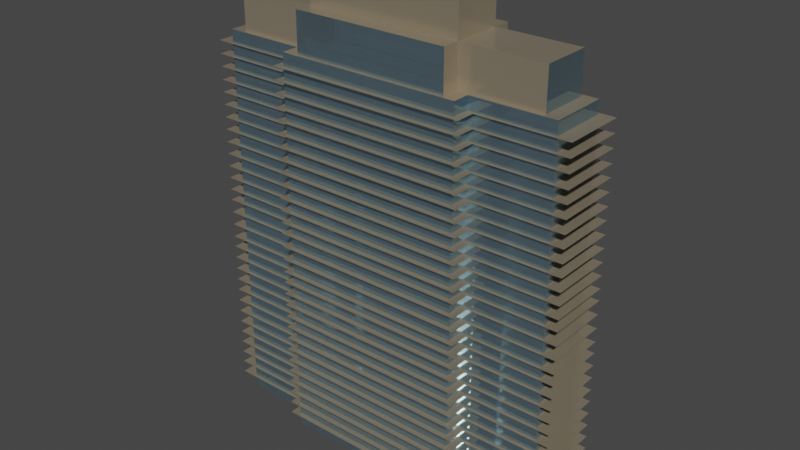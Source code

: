 # Source: skyscraper_07.blend  (saved by Blender 2.82.7; exported with 4.5.12 LTS)
import bpy
from mathutils import Matrix  # noqa: F401  (used for matrix-valued properties, if any)

bpy.ops.wm.read_factory_settings(use_empty=True)
scene = bpy.context.scene
scene.name = 'Scene'

# ---- collections
col_skyscraper07 = bpy.data.collections.new('skyscraper07'); scene.collection.children.link(col_skyscraper07)

# ---- materials (node trees are filled in below, after node groups)
mat_building_metal = bpy.data.materials.new('building metal')
mat_building_metal.alpha_threshold = 0.0
mat_building_metal.use_transparent_shadow = False
mat_building_metal.line_color = (0.0, 0.0, 0.0, 1.0)
mat_glass = bpy.data.materials.new('glass')
mat_glass.use_transparent_shadow = False

# ---- material node trees
mat_building_metal.use_nodes = True; mat_building_metal.node_tree.nodes.clear()
_N = mat_building_metal.node_tree.nodes; _L = mat_building_metal.node_tree.links
n0 = _N.new('ShaderNodeOutputMaterial'); n0.name = 'Material Output'; n0.location = (300, 300)
n1 = _N.new('ShaderNodeBsdfPrincipled'); n1.name = 'Principled BSDF'; n1.location = (10, 300)
n1.distribution = 'GGX'
n1.subsurface_method = 'BURLEY'
n1.inputs[0].default_value = (0.4339, 0.3663, 0.2624, 1.0)
n1.inputs[1].default_value = 0.578
n1.inputs[2].default_value = 0.1706
n1.inputs[3].default_value = 1.45
n1.inputs[27].default_value = (0.0, 0.0, 0.0, 1.0)
n1.inputs[28].default_value = 1.0
_L.new(n1.outputs[0], n0.inputs[0])
n0.is_active_output = True
mat_glass.use_nodes = True; mat_glass.node_tree.nodes.clear()
_N = mat_glass.node_tree.nodes; _L = mat_glass.node_tree.links
n0 = _N.new('ShaderNodeOutputMaterial'); n0.name = 'Material Output'; n0.location = (300, 300)
n1 = _N.new('ShaderNodeBsdfPrincipled'); n1.name = 'Principled BSDF'; n1.location = (10, 300)
n1.distribution = 'GGX'
n1.subsurface_method = 'BURLEY'
n1.inputs[0].default_value = (0.4883, 0.6874, 0.8055, 1.0)
n1.inputs[1].default_value = 0.5046
n1.inputs[2].default_value = 0.0
n1.inputs[3].default_value = 1.45
n1.inputs[18].default_value = 0.844
n1.inputs[27].default_value = (0.0, 0.0, 0.0, 1.0)
n1.inputs[28].default_value = 1.0
_L.new(n1.outputs[0], n0.inputs[0])
n0.is_active_output = True

# ---- world
world_world = bpy.data.worlds.new('World'); scene.world = world_world
world_world.use_nodes = True; world_world.node_tree.nodes.clear()
_N = world_world.node_tree.nodes; _L = world_world.node_tree.links
n0 = _N.new('ShaderNodeOutputWorld'); n0.name = 'World Output'; n0.location = (300, 300)
n1 = _N.new('ShaderNodeBackground'); n1.name = 'Background'; n1.location = (10, 300)
n1.inputs[0].default_value = (0.05088, 0.05088, 0.05088, 1.0)
_L.new(n1.outputs[0], n0.inputs[0])
n0.is_active_output = True
world_world.color = (0.05088, 0.05088, 0.05088)
world_world.use_sun_shadow = False
world_world.sun_shadow_jitter_overblur = 0.0

# ---- meshes
me_cube = bpy.data.meshes.new('Cube')
me_cube.from_pydata([(11.03, 3.445, 55.1), (12.96, 4.048, 0.0), (11.03, -3.445, 55.1), (12.96, -4.048, 0.0), (-11.03, 3.445, 55.1), (-12.96, 4.048, 0.0), (-11.03, -3.445, 55.1), (-12.96, -4.048, 0.0), (12.96, -6.504, 0.0), (11.03, -5.901, 55.1), (-11.03, -5.901, 55.1), (-12.96, -6.504, 0.0), (-24.56, -4.048, 0.0), (-22.63, -3.445, 55.1), (-22.63, 3.445, 55.1), (-24.56, 4.048, 0.0), (24.56, 4.048, 0.0), (22.63, 3.445, 55.1), (22.63, -3.445, 55.1), (24.56, -4.048, 0.0), (-12.96, 6.504, 0.0), (-11.03, 5.901, 55.1), (11.03, 5.901, 55.1), (12.96, 6.504, 0.0), (-12.96, -6.504, 55.1), (12.96, -6.504, 55.1), (12.96, -4.048, 55.1), (-12.96, -4.048, 55.1), (-24.56, 4.048, 55.1), (-24.56, -4.048, 55.1), (-12.96, 4.048, 55.1), (24.56, -4.048, 55.1), (24.56, 4.048, 55.1), (12.96, 4.048, 55.1), (12.96, 6.504, 55.1), (-12.96, 6.504, 55.1), (11.03, -3.445, 60.61), (-11.03, -3.445, 60.61), (11.03, 3.445, 60.61), (-11.03, 3.445, 60.61), (-11.03, -5.901, 60.61), (11.03, -5.901, 60.61), (-22.63, 3.445, 60.61), (-22.63, -3.445, 60.61), (22.63, -3.445, 60.61), (22.63, 3.445, 60.61), (11.03, 5.901, 60.61), (-11.03, 5.901, 60.61), (11.03, -3.445, 66.79), (-11.03, -3.445, 66.79), (11.03, 3.445, 66.79), (-11.03, 3.445, 66.79), (12.96, 4.048, 53.32), (12.96, 4.048, 51.51), (12.96, 4.048, 49.77), (12.96, 4.048, 47.93), (12.96, 4.048, 46.22), (12.96, 4.048, 44.46), (12.96, 4.048, 42.66), (12.96, 4.048, 40.9), (12.96, 4.048, 39.1), (12.96, 4.048, 37.35), (12.96, 4.048, 35.53), (12.96, 4.048, 33.79), (12.96, 4.048, 32.02), (12.96, 4.048, 30.42), (12.96, 4.048, 28.51), (12.96, 4.048, 26.59), (12.96, 4.048, 24.68), (12.96, 4.048, 23.08), (12.96, 4.048, 21.31), (12.96, 4.048, 19.54), (12.96, 4.048, 17.74), (12.96, 4.048, 16.03), (12.96, 4.048, 14.23), (12.96, 4.048, 12.44), (12.96, 4.048, 10.64), (12.96, 4.048, 8.872), (12.96, 4.048, 7.106), (12.96, 4.048, 5.34), (12.96, 4.048, 3.569), (12.96, 4.048, 1.803), (-12.96, -4.048, 1.803), (-12.96, -4.048, 3.569), (-12.96, -4.048, 5.34), (-12.96, -4.048, 7.106), (-12.96, -4.048, 8.872), (-12.96, -4.048, 10.64), (-12.96, -4.048, 12.44), (-12.96, -4.048, 14.23), (-12.96, -4.048, 16.03), (-12.96, -4.048, 17.74), (-12.96, -4.048, 19.54), (-12.96, -4.048, 21.31), (-12.96, -4.048, 23.08), (-12.96, -4.048, 24.68), (-12.96, -4.048, 26.59), (-12.96, -4.048, 28.51), (-12.96, -4.048, 30.42), (-12.96, -4.048, 32.02), (-12.96, -4.048, 33.79), (-12.96, -4.048, 35.53), (-12.96, -4.048, 37.35), (-12.96, -4.048, 39.1), (-12.96, -4.048, 40.9), (-12.96, -4.048, 42.66), (-12.96, -4.048, 44.46), (-12.96, -4.048, 46.22), (-12.96, -4.048, 47.93), (-12.96, -4.048, 49.77), (-12.96, -4.048, 51.51), (-12.96, -4.048, 53.32), (12.96, -4.048, 53.32), (12.96, -4.048, 51.51), (12.96, -4.048, 49.77), (12.96, -4.048, 47.93), (12.96, -4.048, 46.22), (12.96, -4.048, 44.46), (12.96, -4.048, 42.66), (12.96, -4.048, 40.9), (12.96, -4.048, 39.1), (12.96, -4.048, 37.35), (12.96, -4.048, 35.53), (12.96, -4.048, 33.79), (12.96, -4.048, 32.02), (12.96, -4.048, 30.42), (12.96, -4.048, 28.51), (12.96, -4.048, 26.59), (12.96, -4.048, 24.68), (12.96, -4.048, 23.08), (12.96, -4.048, 21.31), (12.96, -4.048, 19.54), (12.96, -4.048, 17.74), (12.96, -4.048, 16.03), (12.96, -4.048, 14.23), (12.96, -4.048, 12.44), (12.96, -4.048, 10.64), (12.96, -4.048, 8.872), (12.96, -4.048, 7.106), (12.96, -4.048, 5.34), (12.96, -4.048, 3.569), (12.96, -4.048, 1.803), (-12.96, 4.048, 53.32), (-12.96, 4.048, 51.51), (-12.96, 4.048, 49.77), (-12.96, 4.048, 47.93), (-12.96, 4.048, 46.22), (-12.96, 4.048, 44.46), (-12.96, 4.048, 42.66), (-12.96, 4.048, 40.9), (-12.96, 4.048, 39.1), (-12.96, 4.048, 37.35), (-12.96, 4.048, 35.53), (-12.96, 4.048, 33.79), (-12.96, 4.048, 32.02), (-12.96, 4.048, 30.42), (-12.96, 4.048, 28.51), (-12.96, 4.048, 26.59), (-12.96, 4.048, 24.68), (-12.96, 4.048, 23.08), (-12.96, 4.048, 21.31), (-12.96, 4.048, 19.54), (-12.96, 4.048, 17.74), (-12.96, 4.048, 16.03), (-12.96, 4.048, 14.23), (-12.96, 4.048, 12.44), (-12.96, 4.048, 10.64), (-12.96, 4.048, 8.872), (-12.96, 4.048, 7.106), (-12.96, 4.048, 5.34), (-12.96, 4.048, 3.569), (-12.96, 4.048, 1.803), (12.96, -6.504, 53.32), (12.96, -6.504, 51.51), (12.96, -6.504, 49.77), (12.96, -6.504, 47.93), (12.96, -6.504, 46.22), (12.96, -6.504, 44.46), (12.96, -6.504, 42.66), (12.96, -6.504, 40.9), (12.96, -6.504, 39.1), (12.96, -6.504, 37.35), (12.96, -6.504, 35.53), (12.96, -6.504, 33.79), (12.96, -6.504, 32.02), (12.96, -6.504, 30.42), (12.96, -6.504, 28.51), (12.96, -6.504, 26.59), (12.96, -6.504, 24.68), (12.96, -6.504, 23.08), (12.96, -6.504, 21.31), (12.96, -6.504, 19.54), (12.96, -6.504, 17.74), (12.96, -6.504, 16.03), (12.96, -6.504, 14.23), (12.96, -6.504, 12.44), (12.96, -6.504, 10.64), (12.96, -6.504, 8.872), (12.96, -6.504, 7.106), (12.96, -6.504, 5.34), (12.96, -6.504, 3.569), (12.96, -6.504, 1.803), (-12.96, -6.504, 1.803), (-12.96, -6.504, 3.569), (-12.96, -6.504, 5.34), (-12.96, -6.504, 7.106), (-12.96, -6.504, 8.872), (-12.96, -6.504, 10.64), (-12.96, -6.504, 12.44), (-12.96, -6.504, 14.23), (-12.96, -6.504, 16.03), (-12.96, -6.504, 17.74), (-12.96, -6.504, 19.54), (-12.96, -6.504, 21.31), (-12.96, -6.504, 23.08), (-12.96, -6.504, 24.68), (-12.96, -6.504, 26.59), (-12.96, -6.504, 28.51), (-12.96, -6.504, 30.42), (-12.96, -6.504, 32.02), (-12.96, -6.504, 33.79), (-12.96, -6.504, 35.53), (-12.96, -6.504, 37.35), (-12.96, -6.504, 39.1), (-12.96, -6.504, 40.9), (-12.96, -6.504, 42.66), (-12.96, -6.504, 44.46), (-12.96, -6.504, 46.22), (-12.96, -6.504, 47.93), (-12.96, -6.504, 49.77), (-12.96, -6.504, 51.51), (-12.96, -6.504, 53.32), (-24.56, -4.048, 53.32), (-24.56, -4.048, 51.51), (-24.56, -4.048, 49.77), (-24.56, -4.048, 47.93), (-24.56, -4.048, 46.22), (-24.56, -4.048, 44.46), (-24.56, -4.048, 42.66), (-24.56, -4.048, 40.9), (-24.56, -4.048, 39.1), (-24.56, -4.048, 37.35), (-24.56, -4.048, 35.53), (-24.56, -4.048, 33.79), (-24.56, -4.048, 32.02), (-24.56, -4.048, 30.42), (-24.56, -4.048, 28.51), (-24.56, -4.048, 26.59), (-24.56, -4.048, 24.68), (-24.56, -4.048, 23.08), (-24.56, -4.048, 21.31), (-24.56, -4.048, 19.54), (-24.56, -4.048, 17.74), (-24.56, -4.048, 16.03), (-24.56, -4.048, 14.23), (-24.56, -4.048, 12.44), (-24.56, -4.048, 10.64), (-24.56, -4.048, 8.872), (-24.56, -4.048, 7.106), (-24.56, -4.048, 5.34), (-24.56, -4.048, 3.569), (-24.56, -4.048, 1.803), (-24.56, 4.048, 1.803), (-24.56, 4.048, 3.569), (-24.56, 4.048, 5.34), (-24.56, 4.048, 7.106), (-24.56, 4.048, 8.872), (-24.56, 4.048, 10.64), (-24.56, 4.048, 12.44), (-24.56, 4.048, 14.23), (-24.56, 4.048, 16.03), (-24.56, 4.048, 17.74), (-24.56, 4.048, 19.54), (-24.56, 4.048, 21.31), (-24.56, 4.048, 23.08), (-24.56, 4.048, 24.68), (-24.56, 4.048, 26.59), (-24.56, 4.048, 28.51), (-24.56, 4.048, 30.42), (-24.56, 4.048, 32.02), (-24.56, 4.048, 33.79), (-24.56, 4.048, 35.53), (-24.56, 4.048, 37.35), (-24.56, 4.048, 39.1), (-24.56, 4.048, 40.9), (-24.56, 4.048, 42.66), (-24.56, 4.048, 44.46), (-24.56, 4.048, 46.22), (-24.56, 4.048, 47.93), (-24.56, 4.048, 49.77), (-24.56, 4.048, 51.51), (-24.56, 4.048, 53.32), (24.56, 4.048, 53.32), (24.56, 4.048, 51.51), (24.56, 4.048, 49.77), (24.56, 4.048, 47.93), (24.56, 4.048, 46.22), (24.56, 4.048, 44.46), (24.56, 4.048, 42.66), (24.56, 4.048, 40.9), (24.56, 4.048, 39.1), (24.56, 4.048, 37.35), (24.56, 4.048, 35.53), (24.56, 4.048, 33.79), (24.56, 4.048, 32.02), (24.56, 4.048, 30.42), (24.56, 4.048, 28.51), (24.56, 4.048, 26.59), (24.56, 4.048, 24.68), (24.56, 4.048, 23.08), (24.56, 4.048, 21.31), (24.56, 4.048, 19.54), (24.56, 4.048, 17.74), (24.56, 4.048, 16.03), (24.56, 4.048, 14.23), (24.56, 4.048, 12.44), (24.56, 4.048, 10.64), (24.56, 4.048, 8.872), (24.56, 4.048, 7.106), (24.56, 4.048, 5.34), (24.56, 4.048, 3.569), (24.56, 4.048, 1.803), (24.56, -4.048, 1.803), (24.56, -4.048, 3.569), (24.56, -4.048, 5.34), (24.56, -4.048, 7.106), (24.56, -4.048, 8.872), (24.56, -4.048, 10.64), (24.56, -4.048, 12.44), (24.56, -4.048, 14.23), (24.56, -4.048, 16.03), (24.56, -4.048, 17.74), (24.56, -4.048, 19.54), (24.56, -4.048, 21.31), (24.56, -4.048, 23.08), (24.56, -4.048, 24.68), (24.56, -4.048, 26.59), (24.56, -4.048, 28.51), (24.56, -4.048, 30.42), (24.56, -4.048, 32.02), (24.56, -4.048, 33.79), (24.56, -4.048, 35.53), (24.56, -4.048, 37.35), (24.56, -4.048, 39.1), (24.56, -4.048, 40.9), (24.56, -4.048, 42.66), (24.56, -4.048, 44.46), (24.56, -4.048, 46.22), (24.56, -4.048, 47.93), (24.56, -4.048, 49.77), (24.56, -4.048, 51.51), (24.56, -4.048, 53.32), (-12.96, 6.504, 53.32), (-12.96, 6.504, 51.51), (-12.96, 6.504, 49.77), (-12.96, 6.504, 47.93), (-12.96, 6.504, 46.22), (-12.96, 6.504, 44.46), (-12.96, 6.504, 42.66), (-12.96, 6.504, 40.9), (-12.96, 6.504, 39.1), (-12.96, 6.504, 37.35), (-12.96, 6.504, 35.53), (-12.96, 6.504, 33.79), (-12.96, 6.504, 32.02), (-12.96, 6.504, 30.42), (-12.96, 6.504, 28.51), (-12.96, 6.504, 26.59), (-12.96, 6.504, 24.68), (-12.96, 6.504, 23.08), (-12.96, 6.504, 21.31), (-12.96, 6.504, 19.54), (-12.96, 6.504, 17.74), (-12.96, 6.504, 16.03), (-12.96, 6.504, 14.23), (-12.96, 6.504, 12.44), (-12.96, 6.504, 10.64), (-12.96, 6.504, 8.872), (-12.96, 6.504, 7.106), (-12.96, 6.504, 5.34), (-12.96, 6.504, 3.569), (-12.96, 6.504, 1.803), (12.96, 6.504, 1.803), (12.96, 6.504, 3.569), (12.96, 6.504, 5.34), (12.96, 6.504, 7.106), (12.96, 6.504, 8.872), (12.96, 6.504, 10.64), (12.96, 6.504, 12.44), (12.96, 6.504, 14.23), (12.96, 6.504, 16.03), (12.96, 6.504, 17.74), (12.96, 6.504, 19.54), (12.96, 6.504, 21.31), (12.96, 6.504, 23.08), (12.96, 6.504, 24.68), (12.96, 6.504, 26.59), (12.96, 6.504, 28.51), (12.96, 6.504, 30.42), (12.96, 6.504, 32.02), (12.96, 6.504, 33.79), (12.96, 6.504, 35.53), (12.96, 6.504, 37.35), (12.96, 6.504, 39.1), (12.96, 6.504, 40.9), (12.96, 6.504, 42.66), (12.96, 6.504, 44.46), (12.96, 6.504, 46.22), (12.96, 6.504, 47.93), (12.96, 6.504, 49.77), (12.96, 6.504, 51.51), (12.96, 6.504, 53.32), (14.04, 4.513, 53.32), (14.04, 4.513, 51.51), (14.04, 4.513, 49.77), (14.04, 4.513, 47.93), (14.04, 4.513, 46.22), (14.04, 4.513, 44.46), (14.04, 4.513, 42.67), (14.04, 4.513, 40.91), (14.04, 4.513, 39.1), (14.04, 4.513, 37.35), (14.04, 4.513, 35.53), (14.04, 4.513, 33.79), (14.04, 4.513, 32.02), (14.04, 4.513, 30.42), (14.04, 4.513, 28.51), (14.04, 4.513, 26.59), (14.04, 4.513, 24.68), (14.04, 4.513, 23.08), (14.04, 4.513, 21.31), (14.04, 4.513, 19.54), (14.04, 4.513, 17.74), (14.04, 4.513, 16.03), (14.04, 4.513, 14.23), (14.04, 4.513, 12.44), (14.04, 4.513, 10.64), (14.04, 4.513, 8.873), (14.04, 4.513, 7.106), (14.04, 4.513, 5.338), (14.04, 4.513, 3.574), (14.04, 4.513, 1.81), (-14.04, -4.513, 1.81), (-14.04, -4.513, 3.574), (-14.04, -4.513, 5.338), (-14.04, -4.513, 7.106), (-14.04, -4.513, 8.873), (-14.04, -4.513, 10.64), (-14.04, -4.513, 12.44), (-14.04, -4.513, 14.23), (-14.04, -4.513, 16.03), (-14.04, -4.513, 17.74), (-14.04, -4.513, 19.54), (-14.04, -4.513, 21.31), (-14.04, -4.513, 23.08), (-14.04, -4.513, 24.68), (-14.04, -4.513, 26.59), (-14.04, -4.513, 28.51), (-14.04, -4.513, 30.42), (-14.04, -4.513, 32.02), (-14.04, -4.513, 33.79), (-14.04, -4.513, 35.53), (-14.04, -4.513, 37.35), (-14.04, -4.513, 39.1), (-14.04, -4.513, 40.91), (-14.04, -4.513, 42.67), (-14.04, -4.513, 44.46), (-14.04, -4.513, 46.22), (-14.04, -4.513, 47.93), (-14.04, -4.513, 49.77), (-14.04, -4.513, 51.51), (-14.04, -4.513, 53.32), (14.04, -4.513, 53.32), (14.04, -4.513, 51.51), (14.04, -4.513, 49.77), (14.04, -4.513, 47.93), (14.04, -4.513, 46.22), (14.04, -4.513, 44.46), (14.04, -4.513, 42.67), (14.04, -4.513, 40.91), (14.04, -4.513, 39.1), (14.04, -4.513, 37.35), (14.04, -4.513, 35.53), (14.04, -4.513, 33.79), (14.04, -4.513, 32.02), (14.04, -4.513, 30.42), (14.04, -4.513, 28.51), (14.04, -4.513, 26.59), (14.04, -4.513, 24.68), (14.04, -4.513, 23.08), (14.04, -4.513, 21.31), (14.04, -4.513, 19.54), (14.04, -4.513, 17.74), (14.04, -4.513, 16.03), (14.04, -4.513, 14.23), (14.04, -4.513, 12.44), (14.04, -4.513, 10.64), (14.04, -4.513, 8.873), (14.04, -4.513, 7.106), (14.04, -4.513, 5.338), (14.04, -4.513, 3.574), (14.04, -4.513, 1.81), (-14.04, 4.513, 53.32), (-14.04, 4.513, 51.51), (-14.04, 4.513, 49.77), (-14.04, 4.513, 47.93), (-14.04, 4.513, 46.22), (-14.04, 4.513, 44.46), (-14.04, 4.513, 42.67), (-14.04, 4.513, 40.91), (-14.04, 4.513, 39.1), (-14.04, 4.513, 37.35), (-14.04, 4.513, 35.53), (-14.04, 4.513, 33.79), (-14.04, 4.513, 32.02), (-14.04, 4.513, 30.42), (-14.04, 4.513, 28.51), (-14.04, 4.513, 26.59), (-14.04, 4.513, 24.68), (-14.04, 4.513, 23.08), (-14.04, 4.513, 21.31), (-14.04, 4.513, 19.54), (-14.04, 4.513, 17.74), (-14.04, 4.513, 16.03), (-14.04, 4.513, 14.23), (-14.04, 4.513, 12.44), (-14.04, 4.513, 10.64), (-14.04, 4.513, 8.873), (-14.04, 4.513, 7.106), (-14.04, 4.513, 5.338), (-14.04, 4.513, 3.574), (-14.04, 4.513, 1.81), (14.04, -7.251, 53.32), (14.04, -7.251, 51.51), (14.04, -7.251, 49.77), (14.04, -7.251, 47.93), (14.04, -7.251, 46.22), (14.04, -7.251, 44.46), (14.04, -7.251, 42.67), (14.04, -7.251, 40.91), (14.04, -7.251, 39.1), (14.04, -7.251, 37.35), (14.04, -7.251, 35.53), (14.04, -7.251, 33.79), (14.04, -7.251, 32.02), (14.04, -7.251, 30.42), (14.04, -7.251, 28.51), (14.04, -7.251, 26.59), (14.04, -7.251, 24.68), (14.04, -7.251, 23.08), (14.04, -7.251, 21.31), (14.04, -7.251, 19.54), (14.04, -7.251, 17.74), (14.04, -7.251, 16.03), (14.04, -7.251, 14.23), (14.04, -7.251, 12.44), (14.04, -7.251, 10.64), (14.04, -7.251, 8.873), (14.04, -7.251, 7.106), (14.04, -7.251, 5.338), (14.04, -7.251, 3.574), (14.04, -7.251, 1.81), (-14.04, -7.251, 1.81), (-14.04, -7.251, 3.574), (-14.04, -7.251, 5.338), (-14.04, -7.251, 7.106), (-14.04, -7.251, 8.873), (-14.04, -7.251, 10.64), (-14.04, -7.251, 12.44), (-14.04, -7.251, 14.23), (-14.04, -7.251, 16.03), (-14.04, -7.251, 17.74), (-14.04, -7.251, 19.54), (-14.04, -7.251, 21.31), (-14.04, -7.251, 23.08), (-14.04, -7.251, 24.68), (-14.04, -7.251, 26.59), (-14.04, -7.251, 28.51), (-14.04, -7.251, 30.42), (-14.04, -7.251, 32.02), (-14.04, -7.251, 33.79), (-14.04, -7.251, 35.53), (-14.04, -7.251, 37.35), (-14.04, -7.251, 39.1), (-14.04, -7.251, 40.91), (-14.04, -7.251, 42.67), (-14.04, -7.251, 44.46), (-14.04, -7.251, 46.22), (-14.04, -7.251, 47.93), (-14.04, -7.251, 49.77), (-14.04, -7.251, 51.51), (-14.04, -7.251, 53.32), (-26.62, -4.513, 53.32), (-26.62, -4.513, 51.51), (-26.62, -4.513, 49.77), (-26.62, -4.513, 47.93), (-26.62, -4.513, 46.22), (-26.62, -4.513, 44.46), (-26.62, -4.513, 42.67), (-26.62, -4.513, 40.91), (-26.62, -4.513, 39.1), (-26.62, -4.513, 37.35), (-26.62, -4.513, 35.53), (-26.62, -4.513, 33.79), (-26.62, -4.513, 32.02), (-26.62, -4.513, 30.42), (-26.62, -4.513, 28.51), (-26.62, -4.513, 26.59), (-26.62, -4.513, 24.68), (-26.62, -4.513, 23.08), (-26.62, -4.513, 21.31), (-26.62, -4.513, 19.54), (-26.62, -4.513, 17.74), (-26.62, -4.513, 16.03), (-26.62, -4.513, 14.23), (-26.62, -4.513, 12.44), (-26.62, -4.513, 10.64), (-26.62, -4.513, 8.873), (-26.62, -4.513, 7.106), (-26.62, -4.513, 5.338), (-26.62, -4.513, 3.591), (-26.62, -4.513, 1.81), (-26.62, 4.513, 1.81), (-26.62, 4.513, 3.591), (-26.62, 4.513, 5.338), (-26.62, 4.513, 7.106), (-26.62, 4.513, 8.873), (-26.62, 4.513, 10.64), (-26.62, 4.513, 12.44), (-26.62, 4.513, 14.23), (-26.62, 4.513, 16.03), (-26.62, 4.513, 17.74), (-26.62, 4.513, 19.54), (-26.62, 4.513, 21.31), (-26.62, 4.513, 23.08), (-26.62, 4.513, 24.68), (-26.62, 4.513, 26.59), (-26.62, 4.513, 28.51), (-26.62, 4.513, 30.42), (-26.62, 4.513, 32.02), (-26.62, 4.513, 33.79), (-26.62, 4.513, 35.53), (-26.62, 4.513, 37.35), (-26.62, 4.513, 39.1), (-26.62, 4.513, 40.91), (-26.62, 4.513, 42.67), (-26.62, 4.513, 44.46), (-26.62, 4.513, 46.22), (-26.62, 4.513, 47.93), (-26.62, 4.513, 49.77), (-26.62, 4.513, 51.51), (-26.62, 4.513, 53.32), (26.62, 4.513, 53.32), (26.62, 4.513, 51.51), (26.62, 4.513, 49.77), (26.62, 4.513, 47.93), (26.62, 4.513, 46.22), (26.62, 4.513, 44.46), (26.62, 4.513, 42.67), (26.62, 4.513, 40.91), (26.62, 4.513, 39.1), (26.62, 4.513, 37.35), (26.62, 4.513, 35.53), (26.62, 4.513, 33.79), (26.62, 4.513, 32.02), (26.62, 4.513, 30.42), (26.62, 4.513, 28.51), (26.62, 4.513, 26.59), (26.62, 4.513, 24.68), (26.62, 4.513, 23.08), (26.62, 4.513, 21.31), (26.62, 4.513, 19.54), (26.62, 4.513, 17.74), (26.62, 4.513, 16.03), (26.62, 4.513, 14.23), (26.62, 4.513, 12.44), (26.62, 4.513, 10.64), (26.62, 4.513, 8.873), (26.62, 4.513, 7.106), (26.62, 4.513, 5.338), (26.62, 4.513, 3.574), (26.62, 4.513, 1.81), (26.62, -4.513, 1.81), (26.62, -4.513, 3.574), (26.62, -4.513, 5.338), (26.62, -4.513, 7.106), (26.62, -4.513, 8.873), (26.62, -4.513, 10.64), (26.62, -4.513, 12.44), (26.62, -4.513, 14.23), (26.62, -4.513, 16.03), (26.62, -4.513, 17.74), (26.62, -4.513, 19.54), (26.62, -4.513, 21.31), (26.62, -4.513, 23.08), (26.62, -4.513, 24.68), (26.62, -4.513, 26.59), (26.62, -4.513, 28.51), (26.62, -4.513, 30.42), (26.62, -4.513, 32.02), (26.62, -4.513, 33.79), (26.62, -4.513, 35.53), (26.62, -4.513, 37.35), (26.62, -4.513, 39.1), (26.62, -4.513, 40.91), (26.62, -4.513, 42.67), (26.62, -4.513, 44.46), (26.62, -4.513, 46.22), (26.62, -4.513, 47.93), (26.62, -4.513, 49.77), (26.62, -4.513, 51.51), (26.62, -4.513, 53.32), (-14.04, 7.251, 53.32), (-14.04, 7.251, 51.51), (-14.04, 7.251, 49.77), (-14.04, 7.251, 47.93), (-14.04, 7.251, 46.22), (-14.04, 7.251, 44.46), (-14.04, 7.251, 42.67), (-14.04, 7.251, 40.91), (-14.04, 7.251, 39.1), (-14.04, 7.251, 37.35), (-14.04, 7.251, 35.53), (-14.04, 7.251, 33.79), (-14.04, 7.251, 32.02), (-14.04, 7.251, 30.42), (-14.04, 7.251, 28.51), (-14.04, 7.251, 26.59), (-14.04, 7.251, 24.68), (-14.04, 7.251, 23.08), (-14.04, 7.251, 21.31), (-14.04, 7.251, 19.54), (-14.04, 7.251, 17.74), (-14.04, 7.251, 16.03), (-14.04, 7.251, 14.23), (-14.04, 7.251, 12.44), (-14.04, 7.251, 10.64), (-14.04, 7.251, 8.873), (-14.04, 7.251, 7.106), (-14.04, 7.251, 5.338), (-14.04, 7.251, 3.574), (-14.04, 7.251, 1.81), (14.04, 7.251, 1.81), (14.04, 7.251, 3.574), (14.04, 7.251, 5.338), (14.04, 7.251, 7.106), (14.04, 7.251, 8.873), (14.04, 7.251, 10.64), (14.04, 7.251, 12.44), (14.04, 7.251, 14.23), (14.04, 7.251, 16.03), (14.04, 7.251, 17.74), (14.04, 7.251, 19.54), (14.04, 7.251, 21.31), (14.04, 7.251, 23.08), (14.04, 7.251, 24.68), (14.04, 7.251, 26.59), (14.04, 7.251, 28.51), (14.04, 7.251, 30.42), (14.04, 7.251, 32.02), (14.04, 7.251, 33.79), (14.04, 7.251, 35.53), (14.04, 7.251, 37.35), (14.04, 7.251, 39.1), (14.04, 7.251, 40.91), (14.04, 7.251, 42.67), (14.04, 7.251, 44.46), (14.04, 7.251, 46.22), (14.04, 7.251, 47.93), (14.04, 7.251, 49.77), (14.04, 7.251, 51.51), (14.04, 7.251, 53.32)], [], [(13, 6, 37, 43), (5, 1, 3, 7), (172, 25, 24, 231), (141, 201, 8, 3), (17, 0, 38, 45), (111, 231, 24, 27), (3, 8, 11, 7), (232, 29, 28, 291), (82, 261, 12, 7), (10, 9, 41, 40), (142, 291, 28, 30), (7, 12, 15, 5), (292, 32, 31, 351), (81, 321, 16, 1), (21, 4, 39, 47), (112, 351, 31, 26), (1, 16, 19, 3), (352, 35, 34, 411), (171, 381, 20, 5), (14, 13, 43, 42), (52, 411, 34, 33), (5, 20, 23, 1), (9, 10, 24, 25), (2, 9, 25, 26), (10, 6, 27, 24), (13, 14, 28, 29), (6, 13, 29, 27), (14, 4, 30, 28), (17, 18, 31, 32), (0, 17, 32, 33), (18, 2, 26, 31), (21, 22, 34, 35), (4, 21, 35, 30), (22, 0, 33, 34), (39, 37, 49, 51), (37, 40, 41, 36), (39, 42, 43, 37), (36, 44, 45, 38), (38, 46, 47, 39), (0, 22, 46, 38), (9, 2, 36, 41), (2, 18, 44, 36), (4, 14, 42, 39), (6, 10, 40, 37), (22, 21, 47, 46), (18, 17, 45, 44), (50, 51, 49, 48), (37, 36, 48, 49), (38, 39, 51, 50), (36, 38, 50, 48), (1, 23, 382, 81), (81, 382, 383, 80), (80, 383, 384, 79), (79, 384, 385, 78), (78, 385, 386, 77), (77, 386, 387, 76), (76, 387, 388, 75), (75, 388, 389, 74), (74, 389, 390, 73), (73, 390, 391, 72), (72, 391, 392, 71), (71, 392, 393, 70), (70, 393, 394, 69), (69, 394, 395, 68), (68, 395, 396, 67), (67, 396, 397, 66), (66, 397, 398, 65), (65, 398, 399, 64), (64, 399, 400, 63), (63, 400, 401, 62), (62, 401, 402, 61), (61, 402, 403, 60), (60, 403, 404, 59), (59, 404, 405, 58), (58, 405, 406, 57), (57, 406, 407, 56), (56, 407, 408, 55), (55, 408, 409, 54), (54, 409, 410, 53), (53, 410, 411, 52), (30, 35, 352, 142), (142, 352, 353, 143), (143, 353, 354, 144), (144, 354, 355, 145), (145, 355, 356, 146), (146, 356, 357, 147), (147, 357, 358, 148), (148, 358, 359, 149), (149, 359, 360, 150), (150, 360, 361, 151), (151, 361, 362, 152), (152, 362, 363, 153), (153, 363, 364, 154), (154, 364, 365, 155), (155, 365, 366, 156), (156, 366, 367, 157), (157, 367, 368, 158), (158, 368, 369, 159), (159, 369, 370, 160), (160, 370, 371, 161), (161, 371, 372, 162), (162, 372, 373, 163), (163, 373, 374, 164), (164, 374, 375, 165), (165, 375, 376, 166), (166, 376, 377, 167), (167, 377, 378, 168), (168, 378, 379, 169), (169, 379, 380, 170), (170, 380, 381, 171), (20, 381, 382, 23), (381, 380, 383, 382), (380, 379, 384, 383), (379, 378, 385, 384), (378, 377, 386, 385), (377, 376, 387, 386), (376, 375, 388, 387), (375, 374, 389, 388), (374, 373, 390, 389), (373, 372, 391, 390), (372, 371, 392, 391), (371, 370, 393, 392), (370, 369, 394, 393), (369, 368, 395, 394), (368, 367, 396, 395), (367, 366, 397, 396), (366, 365, 398, 397), (365, 364, 399, 398), (364, 363, 400, 399), (363, 362, 401, 400), (362, 361, 402, 401), (361, 360, 403, 402), (360, 359, 404, 403), (359, 358, 405, 404), (358, 357, 406, 405), (357, 356, 407, 406), (356, 355, 408, 407), (355, 354, 409, 408), (354, 353, 410, 409), (353, 352, 411, 410), (3, 19, 322, 141), (141, 322, 323, 140), (140, 323, 324, 139), (139, 324, 325, 138), (138, 325, 326, 137), (137, 326, 327, 136), (136, 327, 328, 135), (135, 328, 329, 134), (134, 329, 330, 133), (133, 330, 331, 132), (132, 331, 332, 131), (131, 332, 333, 130), (130, 333, 334, 129), (129, 334, 335, 128), (128, 335, 336, 127), (127, 336, 337, 126), (126, 337, 338, 125), (125, 338, 339, 124), (124, 339, 340, 123), (123, 340, 341, 122), (122, 341, 342, 121), (121, 342, 343, 120), (120, 343, 344, 119), (119, 344, 345, 118), (118, 345, 346, 117), (117, 346, 347, 116), (116, 347, 348, 115), (115, 348, 349, 114), (114, 349, 350, 113), (113, 350, 351, 112), (33, 32, 292, 52), (52, 292, 293, 53), (53, 293, 294, 54), (54, 294, 295, 55), (55, 295, 296, 56), (56, 296, 297, 57), (57, 297, 298, 58), (58, 298, 299, 59), (59, 299, 300, 60), (60, 300, 301, 61), (61, 301, 302, 62), (62, 302, 303, 63), (63, 303, 304, 64), (64, 304, 305, 65), (65, 305, 306, 66), (66, 306, 307, 67), (67, 307, 308, 68), (68, 308, 309, 69), (69, 309, 310, 70), (70, 310, 311, 71), (71, 311, 312, 72), (72, 312, 313, 73), (73, 313, 314, 74), (74, 314, 315, 75), (75, 315, 316, 76), (76, 316, 317, 77), (77, 317, 318, 78), (78, 318, 319, 79), (79, 319, 320, 80), (80, 320, 321, 81), (16, 321, 322, 19), (321, 320, 323, 322), (320, 319, 324, 323), (319, 318, 325, 324), (318, 317, 326, 325), (317, 316, 327, 326), (316, 315, 328, 327), (315, 314, 329, 328), (314, 313, 330, 329), (313, 312, 331, 330), (312, 311, 332, 331), (311, 310, 333, 332), (310, 309, 334, 333), (309, 308, 335, 334), (308, 307, 336, 335), (307, 306, 337, 336), (306, 305, 338, 337), (305, 304, 339, 338), (304, 303, 340, 339), (303, 302, 341, 340), (302, 301, 342, 341), (301, 300, 343, 342), (300, 299, 344, 343), (299, 298, 345, 344), (298, 297, 346, 345), (297, 296, 347, 346), (296, 295, 348, 347), (295, 294, 349, 348), (294, 293, 350, 349), (293, 292, 351, 350), (5, 15, 262, 171), (171, 262, 263, 170), (170, 263, 264, 169), (169, 264, 265, 168), (168, 265, 266, 167), (167, 266, 267, 166), (166, 267, 268, 165), (165, 268, 269, 164), (164, 269, 270, 163), (163, 270, 271, 162), (162, 271, 272, 161), (161, 272, 273, 160), (160, 273, 274, 159), (159, 274, 275, 158), (158, 275, 276, 157), (157, 276, 277, 156), (156, 277, 278, 155), (155, 278, 279, 154), (154, 279, 280, 153), (153, 280, 281, 152), (152, 281, 282, 151), (151, 282, 283, 150), (150, 283, 284, 149), (149, 284, 285, 148), (148, 285, 286, 147), (147, 286, 287, 146), (146, 287, 288, 145), (145, 288, 289, 144), (144, 289, 290, 143), (143, 290, 291, 142), (27, 29, 232, 111), (111, 232, 233, 110), (110, 233, 234, 109), (109, 234, 235, 108), (108, 235, 236, 107), (107, 236, 237, 106), (106, 237, 238, 105), (105, 238, 239, 104), (104, 239, 240, 103), (103, 240, 241, 102), (102, 241, 242, 101), (101, 242, 243, 100), (100, 243, 244, 99), (99, 244, 245, 98), (98, 245, 246, 97), (97, 246, 247, 96), (96, 247, 248, 95), (95, 248, 249, 94), (94, 249, 250, 93), (93, 250, 251, 92), (92, 251, 252, 91), (91, 252, 253, 90), (90, 253, 254, 89), (89, 254, 255, 88), (88, 255, 256, 87), (87, 256, 257, 86), (86, 257, 258, 85), (85, 258, 259, 84), (84, 259, 260, 83), (83, 260, 261, 82), (12, 261, 262, 15), (261, 260, 263, 262), (260, 259, 264, 263), (259, 258, 265, 264), (258, 257, 266, 265), (257, 256, 267, 266), (256, 255, 268, 267), (255, 254, 269, 268), (254, 253, 270, 269), (253, 252, 271, 270), (252, 251, 272, 271), (251, 250, 273, 272), (250, 249, 274, 273), (249, 248, 275, 274), (248, 247, 276, 275), (247, 246, 277, 276), (246, 245, 278, 277), (245, 244, 279, 278), (244, 243, 280, 279), (243, 242, 281, 280), (242, 241, 282, 281), (241, 240, 283, 282), (240, 239, 284, 283), (239, 238, 285, 284), (238, 237, 286, 285), (237, 236, 287, 286), (236, 235, 288, 287), (235, 234, 289, 288), (234, 233, 290, 289), (233, 232, 291, 290), (7, 11, 202, 82), (82, 202, 203, 83), (83, 203, 204, 84), (84, 204, 205, 85), (85, 205, 206, 86), (86, 206, 207, 87), (87, 207, 208, 88), (88, 208, 209, 89), (89, 209, 210, 90), (90, 210, 211, 91), (91, 211, 212, 92), (92, 212, 213, 93), (93, 213, 214, 94), (94, 214, 215, 95), (95, 215, 216, 96), (96, 216, 217, 97), (97, 217, 218, 98), (98, 218, 219, 99), (99, 219, 220, 100), (100, 220, 221, 101), (101, 221, 222, 102), (102, 222, 223, 103), (103, 223, 224, 104), (104, 224, 225, 105), (105, 225, 226, 106), (106, 226, 227, 107), (107, 227, 228, 108), (108, 228, 229, 109), (109, 229, 230, 110), (110, 230, 231, 111), (26, 25, 172, 112), (112, 172, 173, 113), (113, 173, 174, 114), (114, 174, 175, 115), (115, 175, 176, 116), (116, 176, 177, 117), (117, 177, 178, 118), (118, 178, 179, 119), (119, 179, 180, 120), (120, 180, 181, 121), (121, 181, 182, 122), (122, 182, 183, 123), (123, 183, 184, 124), (124, 184, 185, 125), (125, 185, 186, 126), (126, 186, 187, 127), (127, 187, 188, 128), (128, 188, 189, 129), (129, 189, 190, 130), (130, 190, 191, 131), (131, 191, 192, 132), (132, 192, 193, 133), (133, 193, 194, 134), (134, 194, 195, 135), (135, 195, 196, 136), (136, 196, 197, 137), (137, 197, 198, 138), (138, 198, 199, 139), (139, 199, 200, 140), (140, 200, 201, 141), (8, 201, 202, 11), (201, 200, 203, 202), (200, 199, 204, 203), (199, 198, 205, 204), (198, 197, 206, 205), (197, 196, 207, 206), (196, 195, 208, 207), (195, 194, 209, 208), (194, 193, 210, 209), (193, 192, 211, 210), (192, 191, 212, 211), (191, 190, 213, 212), (190, 189, 214, 213), (189, 188, 215, 214), (188, 187, 216, 215), (187, 186, 217, 216), (186, 185, 218, 217), (185, 184, 219, 218), (184, 183, 220, 219), (183, 182, 221, 220), (182, 181, 222, 221), (181, 180, 223, 222), (180, 179, 224, 223), (179, 178, 225, 224), (178, 177, 226, 225), (177, 176, 227, 226), (176, 175, 228, 227), (175, 174, 229, 228), (174, 173, 230, 229), (173, 172, 231, 230), (197, 206, 566, 557), (252, 91, 451, 612), (298, 58, 418, 658), (404, 59, 419, 764), (196, 207, 567, 556), (253, 90, 450, 613), (299, 59, 419, 659), (405, 58, 418, 765), (195, 208, 568, 555), (254, 89, 449, 614), (300, 60, 420, 660), (406, 57, 417, 766), (194, 209, 569, 554), (255, 88, 448, 615), (301, 61, 421, 661), (407, 56, 416, 767), (193, 210, 570, 553), (256, 87, 447, 616), (302, 62, 422, 662), (408, 55, 415, 768), (192, 211, 571, 552), (257, 86, 446, 617), (303, 63, 423, 663), (409, 54, 414, 769), (191, 212, 572, 551), (258, 85, 445, 618), (304, 64, 424, 664), (410, 53, 413, 770), (190, 213, 573, 550), (259, 84, 444, 619), (305, 65, 425, 665), (52, 411, 771, 412), (189, 214, 574, 549), (260, 83, 443, 620), (306, 66, 426, 666), (352, 142, 502, 712), (188, 215, 575, 548), (82, 261, 621, 442), (307, 67, 427, 667), (353, 143, 503, 713), (187, 216, 576, 547), (261, 262, 622, 621), (308, 68, 428, 668), (354, 144, 504, 714), (186, 217, 577, 546), (260, 263, 623, 620), (309, 69, 429, 669), (355, 145, 505, 715), (185, 218, 578, 545), (259, 264, 624, 619), (310, 70, 430, 670), (356, 146, 506, 716), (184, 219, 579, 544), (258, 265, 625, 618), (311, 71, 431, 671), (357, 147, 507, 717), (183, 220, 580, 543), (257, 266, 626, 617), (312, 72, 432, 672), (358, 148, 508, 718), (182, 221, 581, 542), (256, 267, 627, 616), (313, 73, 433, 673), (359, 149, 509, 719), (181, 222, 582, 541), (255, 268, 628, 615), (314, 74, 434, 674), (360, 150, 510, 720), (180, 223, 583, 540), (254, 269, 629, 614), (315, 75, 435, 675), (361, 151, 511, 721), (179, 224, 584, 539), (253, 270, 630, 613), (316, 76, 436, 676), (362, 152, 512, 722), (178, 225, 585, 538), (252, 271, 631, 612), (317, 77, 437, 677), (363, 153, 513, 723), (177, 226, 586, 537), (251, 272, 632, 611), (318, 78, 438, 678), (364, 154, 514, 724), (176, 227, 587, 536), (250, 273, 633, 610), (319, 79, 439, 679), (365, 155, 515, 725), (175, 228, 588, 535), (249, 274, 634, 609), (320, 80, 440, 680), (366, 156, 516, 726), (174, 229, 589, 534), (248, 275, 635, 608), (81, 321, 681, 441), (367, 157, 517, 727), (173, 230, 590, 533), (247, 276, 636, 607), (321, 322, 682, 681), (368, 158, 518, 728), (231, 172, 532, 591), (246, 277, 637, 606), (320, 323, 683, 680), (369, 159, 519, 729), (245, 278, 638, 605), (319, 324, 684, 679), (370, 160, 520, 730), (244, 279, 639, 604), (318, 325, 685, 678), (371, 161, 521, 731), (243, 280, 640, 603), (317, 326, 686, 677), (372, 162, 522, 732), (242, 281, 641, 602), (316, 327, 687, 676), (373, 163, 523, 733), (241, 282, 642, 601), (315, 328, 688, 675), (374, 164, 524, 734), (240, 283, 643, 600), (314, 329, 689, 674), (375, 165, 525, 735), (239, 284, 644, 599), (313, 330, 690, 673), (376, 166, 526, 736), (238, 285, 645, 598), (312, 331, 691, 672), (377, 167, 527, 737), (237, 286, 646, 597), (311, 332, 692, 671), (378, 168, 528, 738), (236, 287, 647, 596), (310, 333, 693, 670), (379, 169, 529, 739), (235, 288, 648, 595), (309, 334, 694, 669), (380, 170, 530, 740), (234, 289, 649, 594), (308, 335, 695, 668), (171, 381, 741, 531), (233, 290, 650, 593), (307, 336, 696, 667), (381, 382, 742, 741), (291, 232, 592, 651), (306, 337, 697, 666), (380, 383, 743, 740), (202, 82, 442, 562), (305, 338, 698, 665), (379, 384, 744, 739), (203, 83, 443, 563), (304, 339, 699, 664), (378, 385, 745, 738), (204, 84, 444, 564), (303, 340, 700, 663), (377, 386, 746, 737), (205, 85, 445, 565), (302, 341, 701, 662), (376, 387, 747, 736), (206, 86, 446, 566), (301, 342, 702, 661), (375, 388, 748, 735), (207, 87, 447, 567), (300, 343, 703, 660), (374, 389, 749, 734), (208, 88, 448, 568), (299, 344, 704, 659), (373, 390, 750, 733), (209, 89, 449, 569), (298, 345, 705, 658), (372, 391, 751, 732), (210, 90, 450, 570), (297, 346, 706, 657), (371, 392, 752, 731), (211, 91, 451, 571), (296, 347, 707, 656), (370, 393, 753, 730), (212, 92, 452, 572), (295, 348, 708, 655), (369, 394, 754, 729), (213, 93, 453, 573), (294, 349, 709, 654), (368, 395, 755, 728), (214, 94, 454, 574), (293, 350, 710, 653), (367, 396, 756, 727), (215, 95, 455, 575), (351, 292, 652, 711), (366, 397, 757, 726), (216, 96, 456, 576), (262, 171, 531, 622), (365, 398, 758, 725), (217, 97, 457, 577), (263, 170, 530, 623), (364, 399, 759, 724), (218, 98, 458, 578), (264, 169, 529, 624), (363, 400, 760, 723), (219, 99, 459, 579), (265, 168, 528, 625), (362, 401, 761, 722), (220, 100, 460, 580), (266, 167, 527, 626), (361, 402, 762, 721), (221, 101, 461, 581), (267, 166, 526, 627), (360, 403, 763, 720), (222, 102, 462, 582), (268, 165, 525, 628), (359, 404, 764, 719), (223, 103, 463, 583), (269, 164, 524, 629), (358, 405, 765, 718), (224, 104, 464, 584), (270, 163, 523, 630), (357, 406, 766, 717), (225, 105, 465, 585), (271, 162, 522, 631), (356, 407, 767, 716), (226, 106, 466, 586), (272, 161, 521, 632), (355, 408, 768, 715), (227, 107, 467, 587), (273, 160, 520, 633), (354, 409, 769, 714), (228, 108, 468, 588), (274, 159, 519, 634), (353, 410, 770, 713), (229, 109, 469, 589), (275, 158, 518, 635), (411, 352, 712, 771), (230, 110, 470, 590), (276, 157, 517, 636), (322, 141, 501, 682), (111, 231, 591, 471), (277, 156, 516, 637), (323, 140, 500, 683), (172, 112, 472, 532), (278, 155, 515, 638), (324, 139, 499, 684), (173, 113, 473, 533), (279, 154, 514, 639), (325, 138, 498, 685), (174, 114, 474, 534), (280, 153, 513, 640), (326, 137, 497, 686), (175, 115, 475, 535), (281, 152, 512, 641), (327, 136, 496, 687), (176, 116, 476, 536), (282, 151, 511, 642), (328, 135, 495, 688), (177, 117, 477, 537), (283, 150, 510, 643), (329, 134, 494, 689), (178, 118, 478, 538), (284, 149, 509, 644), (330, 133, 493, 690), (179, 119, 479, 539), (285, 148, 508, 645), (331, 132, 492, 691), (180, 120, 480, 540), (286, 147, 507, 646), (332, 131, 491, 692), (181, 121, 481, 541), (287, 146, 506, 647), (333, 130, 490, 693), (182, 122, 482, 542), (288, 145, 505, 648), (334, 129, 489, 694), (183, 123, 483, 543), (289, 144, 504, 649), (335, 128, 488, 695), (184, 124, 484, 544), (290, 143, 503, 650), (336, 127, 487, 696), (382, 81, 441, 742), (185, 125, 485, 545), (142, 291, 651, 502), (337, 126, 486, 697), (383, 80, 440, 743), (186, 126, 486, 546), (232, 111, 471, 592), (338, 125, 485, 698), (384, 79, 439, 744), (187, 127, 487, 547), (233, 110, 470, 593), (339, 124, 484, 699), (385, 78, 438, 745), (188, 128, 488, 548), (234, 109, 469, 594), (340, 123, 483, 700), (386, 77, 437, 746), (189, 129, 489, 549), (235, 108, 468, 595), (341, 122, 482, 701), (387, 76, 436, 747), (190, 130, 490, 550), (236, 107, 467, 596), (342, 121, 481, 702), (388, 75, 435, 748), (191, 131, 491, 551), (237, 106, 466, 597), (343, 120, 480, 703), (389, 74, 434, 749), (192, 132, 492, 552), (238, 105, 465, 598), (344, 119, 479, 704), (390, 73, 433, 750), (193, 133, 493, 553), (239, 104, 464, 599), (345, 118, 478, 705), (391, 72, 432, 751), (194, 134, 494, 554), (240, 103, 463, 600), (346, 117, 477, 706), (392, 71, 431, 752), (195, 135, 495, 555), (241, 102, 462, 601), (347, 116, 476, 707), (393, 70, 430, 753), (196, 136, 496, 556), (242, 101, 461, 602), (348, 115, 475, 708), (394, 69, 429, 754), (197, 137, 497, 557), (243, 100, 460, 603), (349, 114, 474, 709), (395, 68, 428, 755), (198, 138, 498, 558), (244, 99, 459, 604), (350, 113, 473, 710), (396, 67, 427, 756), (199, 139, 499, 559), (245, 98, 458, 605), (112, 351, 711, 472), (397, 66, 426, 757), (200, 140, 500, 560), (246, 97, 457, 606), (292, 52, 412, 652), (398, 65, 425, 758), (141, 201, 561, 501), (247, 96, 456, 607), (293, 53, 413, 653), (399, 64, 424, 759), (201, 202, 562, 561), (248, 95, 455, 608), (294, 54, 414, 654), (400, 63, 423, 760), (200, 203, 563, 560), (249, 94, 454, 609), (295, 55, 415, 655), (401, 62, 422, 761), (199, 204, 564, 559), (250, 93, 453, 610), (296, 56, 416, 656), (402, 61, 421, 762), (198, 205, 565, 558), (251, 92, 452, 611), (297, 57, 417, 657), (403, 60, 420, 763)])
me_cube.polygons.foreach_set('material_index', [0, 0, 1, 1, 0, 1, 0, 1, 1, 1, 1, 0, 1, 1, 0, 1, 0, 1, 1, 1, 1, 0, 0, 0, 0, 0, 0, 0, 0, 0, 0, 0, 0, 0, 0, 0, 0, 0, 0, 0, 0, 0, 0, 0, 1, 1, 0, 0, 0, 0, 1, 1, 1, 1, 1, 1, 1, 1, 1, 1, 1, 1, 1, 1, 1, 1, 1, 1, 1, 1, 1, 1, 1, 1, 1, 1, 1, 1, 1, 1, 1, 1, 1, 1, 1, 1, 1, 1, 1, 1, 1, 1, 1, 1, 1, 1, 1, 1, 1, 1, 1, 1, 1, 1, 1, 1, 1, 1, 1, 1, 1, 1, 1, 1, 1, 1, 1, 1, 1, 1, 1, 1, 1, 1, 1, 1, 1, 1, 1, 1, 1, 1, 1, 1, 1, 1, 1, 1, 1, 1, 1, 1, 1, 1, 1, 1, 1, 1, 1, 1, 1, 1, 1, 1, 1, 1, 1, 1, 1, 1, 1, 1, 1, 1, 1, 1, 1, 1, 1, 1, 1, 1, 1, 1, 1, 1, 1, 1, 1, 1, 1, 1, 1, 1, 1, 1, 1, 1, 1, 1, 1, 1, 1, 1, 1, 1, 1, 1, 1, 1, 1, 1, 1, 1, 1, 1, 1, 1, 1, 1, 1, 1, 1, 1, 1, 1, 1, 1, 1, 1, 1, 1, 1, 1, 1, 1, 1, 1, 1, 1, 1, 1, 1, 1, 1, 1, 1, 1, 1, 1, 1, 1, 1, 1, 1, 1, 1, 1, 1, 1, 1, 1, 1, 1, 1, 1, 1, 1, 1, 1, 1, 1, 1, 1, 1, 1, 1, 1, 1, 1, 1, 1, 1, 1, 1, 1, 1, 1, 1, 1, 1, 1, 1, 1, 1, 1, 1, 1, 1, 1, 1, 1, 1, 1, 1, 1, 1, 1, 1, 1, 1, 1, 1, 1, 1, 1, 1, 1, 1, 1, 1, 1, 1, 1, 1, 1, 1, 1, 1, 1, 1, 1, 1, 1, 1, 1, 1, 1, 1, 1, 1, 1, 1, 1, 1, 1, 1, 1, 1, 1, 1, 1, 1, 1, 1, 1, 1, 1, 1, 1, 1, 1, 1, 1, 1, 1, 1, 1, 1, 1, 1, 1, 1, 1, 1, 1, 1, 1, 1, 1, 1, 1, 1, 1, 1, 1, 1, 1, 1, 1, 1, 1, 1, 1, 1, 1, 1, 1, 1, 1, 1, 1, 1, 1, 1, 1, 1, 1, 1, 1, 1, 1, 1, 1, 1, 1, 1, 1, 1, 1, 0, 0, 0, 0, 0, 0, 0, 0, 0, 0, 0, 0, 0, 0, 0, 0, 0, 0, 0, 0, 0, 0, 0, 0, 0, 0, 0, 0, 0, 0, 0, 0, 0, 0, 0, 0, 0, 0, 0, 0, 0, 0, 0, 0, 0, 0, 0, 0, 0, 0, 0, 0, 0, 0, 0, 0, 0, 0, 0, 0, 0, 0, 0, 0, 0, 0, 0, 0, 0, 0, 0, 0, 0, 0, 0, 0, 0, 0, 0, 0, 0, 0, 0, 0, 0, 0, 0, 0, 0, 0, 0, 0, 0, 0, 0, 0, 0, 0, 0, 0, 0, 0, 0, 0, 0, 0, 0, 0, 0, 0, 0, 0, 0, 0, 0, 0, 0, 0, 0, 0, 0, 0, 0, 0, 0, 0, 0, 0, 0, 0, 0, 0, 0, 0, 0, 0, 0, 0, 0, 0, 0, 0, 0, 0, 0, 0, 0, 0, 0, 0, 0, 0, 0, 0, 0, 0, 0, 0, 0, 0, 0, 0, 0, 0, 0, 0, 0, 0, 0, 0, 0, 0, 0, 0, 0, 0, 0, 0, 0, 0, 0, 0, 0, 0, 0, 0, 0, 0, 0, 0, 0, 0, 0, 0, 0, 0, 0, 0, 0, 0, 0, 0, 0, 0, 0, 0, 0, 0, 0, 0, 0, 0, 0, 0, 0, 0, 0, 0, 0, 0, 0, 0, 0, 0, 0, 0, 0, 0, 0, 0, 0, 0, 0, 0, 0, 0, 0, 0, 0, 0, 0, 0, 0, 0, 0, 0, 0, 0, 0, 0, 0, 0, 0, 0, 0, 0, 0, 0, 0, 0, 0, 0, 0, 0, 0, 0, 0, 0, 0, 0, 0, 0, 0, 0, 0, 0, 0, 0, 0, 0, 0, 0, 0, 0, 0, 0, 0, 0, 0, 0, 0, 0, 0, 0, 0, 0, 0, 0, 0, 0, 0, 0, 0, 0, 0, 0, 0, 0, 0, 0, 0, 0, 0, 0, 0, 0, 0, 0, 0, 0, 0, 0, 0, 0, 0, 0, 0, 0, 0, 0, 0, 0, 0, 0, 0, 0, 0, 0, 0, 0, 0, 0, 0, 0, 0, 0, 0, 0, 0, 0, 0, 0, 0, 0, 0, 0, 0, 0, 0, 0])
_uv = me_cube.uv_layers.new(name='UVMap')
_uv.uv.foreach_set('vector', [0.625, 0.01861, 0.625, 0.01861, 0.625, 0.01861, 0.625, 0.01861, 0.125, 0.5, 0.375, 0.5, 0.375, 0.75, 0.125, 0.75, 0.6169, 0.75, 0.625, 0.75, 0.625, 1.0, 0.6169, 1.0, 0.3831, 0.75, 0.3831, 0.75, 0.375, 0.75, 0.375, 0.75, 0.625, 0.5186, 0.625, 0.4814, 0.625, 0.4814, 0.625, 0.5186, 0.6169, 1.0, 0.6169, 1.0, 0.625, 1.0, 0.625, 1.0, 0.375, 0.75, 0.375, 0.75, 0.375, 1.0, 0.375, 1.0, 0.6169, 0.0, 0.625, 0.0, 0.625, 0.25, 0.6169, 0.25, 0.3831, 0.0, 0.3831, 0.0, 0.375, 0.0, 0.375, 0.0, 0.625, 0.9814, 0.625, 0.7686, 0.625, 0.7686, 0.625, 0.9814, 0.6169, 0.25, 0.6169, 0.25, 0.625, 0.25, 0.625, 0.25, 0.375, 0.0, 0.375, 0.0, 0.375, 0.25, 0.375, 0.25, 0.6169, 0.5, 0.625, 0.5, 0.625, 0.75, 0.6169, 0.75, 0.3831, 0.5, 0.3831, 0.5, 0.375, 0.5, 0.375, 0.5, 0.625, 0.2686, 0.625, 0.2686, 0.625, 0.2686, 0.625, 0.2686, 0.6169, 0.75, 0.6169, 0.75, 0.625, 0.75, 0.625, 0.75, 0.375, 0.5, 0.375, 0.5, 0.375, 0.75, 0.375, 0.75, 0.6169, 0.25, 0.625, 0.25, 0.625, 0.5, 0.6169, 0.5, 0.3831, 0.25, 0.3831, 0.25, 0.375, 0.25, 0.375, 0.25, 0.625, 0.2314, 0.625, 0.01861, 0.625, 0.01861, 0.625, 0.2314, 0.6169, 0.5, 0.6169, 0.5, 0.625, 0.5, 0.625, 0.5, 0.375, 0.25, 0.375, 0.25, 0.375, 0.5, 0.375, 0.5, 0.625, 0.7686, 0.625, 0.9814, 0.625, 1.0, 0.625, 0.75, 0.625, 0.7314, 0.625, 0.7686, 0.625, 0.75, 0.625, 0.75, 0.625, 0.9814, 0.625, 0.9814, 0.625, 1.0, 0.625, 1.0, 0.625, 0.01861, 0.625, 0.2314, 0.625, 0.25, 0.625, 0.0, 0.625, 0.01861, 0.625, 0.01861, 0.625, 0.0, 0.625, 0.0, 0.625, 0.2314, 0.625, 0.2686, 0.625, 0.25, 0.625, 0.25, 0.625, 0.5186, 0.625, 0.7314, 0.625, 0.75, 0.625, 0.5, 0.625, 0.4814, 0.625, 0.5186, 0.625, 0.5, 0.625, 0.5, 0.625, 0.7314, 0.625, 0.7314, 0.625, 0.75, 0.625, 0.75, 0.625, 0.2686, 0.625, 0.4814, 0.625, 0.5, 0.625, 0.25, 0.625, 0.2686, 0.625, 0.2686, 0.625, 0.25, 0.625, 0.25, 0.625, 0.4814, 0.625, 0.4814, 0.625, 0.5, 0.625, 0.5, 0.625, 0.2686, 0.625, 0.01861, 0.625, 0.01861, 0.625, 0.2686, 0.625, 0.9814, 0.625, 0.9814, 0.625, 0.7686, 0.625, 0.7314, 0.625, 0.2686, 0.625, 0.2314, 0.625, 0.01861, 0.625, 0.01861, 0.625, 0.7314, 0.625, 0.7314, 0.625, 0.5186, 0.625, 0.4814, 0.625, 0.4814, 0.625, 0.4814, 0.625, 0.2686, 0.625, 0.2686, 0.625, 0.4814, 0.625, 0.4814, 0.625, 0.4814, 0.625, 0.4814, 0.625, 0.7686, 0.625, 0.7314, 0.625, 0.7314, 0.625, 0.7686, 0.625, 0.7314, 0.625, 0.7314, 0.625, 0.7314, 0.625, 0.7314, 0.625, 0.2686, 0.625, 0.2314, 0.625, 0.2314, 0.625, 0.2686, 0.625, 0.9814, 0.625, 0.9814, 0.625, 0.9814, 0.625, 0.9814, 0.625, 0.4814, 0.625, 0.2686, 0.625, 0.2686, 0.625, 0.4814, 0.625, 0.7314, 0.625, 0.5186, 0.625, 0.5186, 0.625, 0.7314, 0.6436, 0.5186, 0.8564, 0.5186, 0.8564, 0.7314, 0.6436, 0.7314, 0.625, 0.9814, 0.625, 0.7314, 0.625, 0.7314, 0.625, 0.9814, 0.625, 0.4814, 0.625, 0.2686, 0.625, 0.2686, 0.625, 0.4814, 0.625, 0.7314, 0.625, 0.4814, 0.625, 0.4814, 0.625, 0.7314, 0.375, 0.5, 0.375, 0.5, 0.3831, 0.5, 0.3831, 0.5, 0.3831, 0.5, 0.3831, 0.5, 0.3911, 0.5, 0.3911, 0.5, 0.3911, 0.5, 0.3911, 0.5, 0.3992, 0.5, 0.3992, 0.5, 0.3992, 0.5, 0.3992, 0.5, 0.4073, 0.5, 0.4073, 0.5, 0.4073, 0.5, 0.4073, 0.5, 0.4153, 0.5, 0.4153, 0.5, 0.4153, 0.5, 0.4153, 0.5, 0.4234, 0.5, 0.4234, 0.5, 0.4234, 0.5, 0.4234, 0.5, 0.4315, 0.5, 0.4315, 0.5, 0.4315, 0.5, 0.4315, 0.5, 0.4395, 0.5, 0.4395, 0.5, 0.4395, 0.5, 0.4395, 0.5, 0.4476, 0.5, 0.4476, 0.5, 0.4476, 0.5, 0.4476, 0.5, 0.4556, 0.5, 0.4556, 0.5, 0.4556, 0.5, 0.4556, 0.5, 0.4637, 0.5, 0.4637, 0.5, 0.4637, 0.5, 0.4637, 0.5, 0.4718, 0.5, 0.4718, 0.5, 0.4718, 0.5, 0.4718, 0.5, 0.4798, 0.5, 0.4798, 0.5, 0.4798, 0.5, 0.4798, 0.5, 0.4879, 0.5, 0.4879, 0.5, 0.4879, 0.5, 0.4879, 0.5, 0.496, 0.5, 0.496, 0.5, 0.496, 0.5, 0.496, 0.5, 0.504, 0.5, 0.504, 0.5, 0.504, 0.5, 0.504, 0.5, 0.5121, 0.5, 0.5121, 0.5, 0.5121, 0.5, 0.5121, 0.5, 0.5202, 0.5, 0.5202, 0.5, 0.5202, 0.5, 0.5202, 0.5, 0.5282, 0.5, 0.5282, 0.5, 0.5282, 0.5, 0.5282, 0.5, 0.5363, 0.5, 0.5363, 0.5, 0.5363, 0.5, 0.5363, 0.5, 0.5444, 0.5, 0.5444, 0.5, 0.5444, 0.5, 0.5444, 0.5, 0.5524, 0.5, 0.5524, 0.5, 0.5524, 0.5, 0.5524, 0.5, 0.5605, 0.5, 0.5605, 0.5, 0.5605, 0.5, 0.5605, 0.5, 0.5685, 0.5, 0.5685, 0.5, 0.5685, 0.5, 0.5685, 0.5, 0.5766, 0.5, 0.5766, 0.5, 0.5766, 0.5, 0.5766, 0.5, 0.5847, 0.5, 0.5847, 0.5, 0.5847, 0.5, 0.5847, 0.5, 0.5927, 0.5, 0.5927, 0.5, 0.5927, 0.5, 0.5927, 0.5, 0.6008, 0.5, 0.6008, 0.5, 0.6008, 0.5, 0.6008, 0.5, 0.6089, 0.5, 0.6089, 0.5, 0.6089, 0.5, 0.6089, 0.5, 0.6169, 0.5, 0.6169, 0.5, 0.625, 0.25, 0.625, 0.25, 0.6169, 0.25, 0.6169, 0.25, 0.6169, 0.25, 0.6169, 0.25, 0.6089, 0.25, 0.6089, 0.25, 0.6089, 0.25, 0.6089, 0.25, 0.6008, 0.25, 0.6008, 0.25, 0.6008, 0.25, 0.6008, 0.25, 0.5927, 0.25, 0.5927, 0.25, 0.5927, 0.25, 0.5927, 0.25, 0.5847, 0.25, 0.5847, 0.25, 0.5847, 0.25, 0.5847, 0.25, 0.5766, 0.25, 0.5766, 0.25, 0.5766, 0.25, 0.5766, 0.25, 0.5685, 0.25, 0.5685, 0.25, 0.5685, 0.25, 0.5685, 0.25, 0.5605, 0.25, 0.5605, 0.25, 0.5605, 0.25, 0.5605, 0.25, 0.5524, 0.25, 0.5524, 0.25, 0.5524, 0.25, 0.5524, 0.25, 0.5444, 0.25, 0.5444, 0.25, 0.5444, 0.25, 0.5444, 0.25, 0.5363, 0.25, 0.5363, 0.25, 0.5363, 0.25, 0.5363, 0.25, 0.5282, 0.25, 0.5282, 0.25, 0.5282, 0.25, 0.5282, 0.25, 0.5202, 0.25, 0.5202, 0.25, 0.5202, 0.25, 0.5202, 0.25, 0.5121, 0.25, 0.5121, 0.25, 0.5121, 0.25, 0.5121, 0.25, 0.504, 0.25, 0.504, 0.25, 0.504, 0.25, 0.504, 0.25, 0.496, 0.25, 0.496, 0.25, 0.496, 0.25, 0.496, 0.25, 0.4879, 0.25, 0.4879, 0.25, 0.4879, 0.25, 0.4879, 0.25, 0.4798, 0.25, 0.4798, 0.25, 0.4798, 0.25, 0.4798, 0.25, 0.4718, 0.25, 0.4718, 0.25, 0.4718, 0.25, 0.4718, 0.25, 0.4637, 0.25, 0.4637, 0.25, 0.4637, 0.25, 0.4637, 0.25, 0.4556, 0.25, 0.4556, 0.25, 0.4556, 0.25, 0.4556, 0.25, 0.4476, 0.25, 0.4476, 0.25, 0.4476, 0.25, 0.4476, 0.25, 0.4395, 0.25, 0.4395, 0.25, 0.4395, 0.25, 0.4395, 0.25, 0.4315, 0.25, 0.4315, 0.25, 0.4315, 0.25, 0.4315, 0.25, 0.4234, 0.25, 0.4234, 0.25, 0.4234, 0.25, 0.4234, 0.25, 0.4153, 0.25, 0.4153, 0.25, 0.4153, 0.25, 0.4153, 0.25, 0.4073, 0.25, 0.4073, 0.25, 0.4073, 0.25, 0.4073, 0.25, 0.3992, 0.25, 0.3992, 0.25, 0.3992, 0.25, 0.3992, 0.25, 0.3911, 0.25, 0.3911, 0.25, 0.3911, 0.25, 0.3911, 0.25, 0.3831, 0.25, 0.3831, 0.25, 0.375, 0.25, 0.3831, 0.25, 0.3831, 0.5, 0.375, 0.5, 0.3831, 0.25, 0.3911, 0.25, 0.3911, 0.5, 0.3831, 0.5, 0.3911, 0.25, 0.3992, 0.25, 0.3992, 0.5, 0.3911, 0.5, 0.3992, 0.25, 0.4073, 0.25, 0.4073, 0.5, 0.3992, 0.5, 0.4073, 0.25, 0.4153, 0.25, 0.4153, 0.5, 0.4073, 0.5, 0.4153, 0.25, 0.4234, 0.25, 0.4234, 0.5, 0.4153, 0.5, 0.4234, 0.25, 0.4315, 0.25, 0.4315, 0.5, 0.4234, 0.5, 0.4315, 0.25, 0.4395, 0.25, 0.4395, 0.5, 0.4315, 0.5, 0.4395, 0.25, 0.4476, 0.25, 0.4476, 0.5, 0.4395, 0.5, 0.4476, 0.25, 0.4556, 0.25, 0.4556, 0.5, 0.4476, 0.5, 0.4556, 0.25, 0.4637, 0.25, 0.4637, 0.5, 0.4556, 0.5, 0.4637, 0.25, 0.4718, 0.25, 0.4718, 0.5, 0.4637, 0.5, 0.4718, 0.25, 0.4798, 0.25, 0.4798, 0.5, 0.4718, 0.5, 0.4798, 0.25, 0.4879, 0.25, 0.4879, 0.5, 0.4798, 0.5, 0.4879, 0.25, 0.496, 0.25, 0.496, 0.5, 0.4879, 0.5, 0.496, 0.25, 0.504, 0.25, 0.504, 0.5, 0.496, 0.5, 0.504, 0.25, 0.5121, 0.25, 0.5121, 0.5, 0.504, 0.5, 0.5121, 0.25, 0.5202, 0.25, 0.5202, 0.5, 0.5121, 0.5, 0.5202, 0.25, 0.5282, 0.25, 0.5282, 0.5, 0.5202, 0.5, 0.5282, 0.25, 0.5363, 0.25, 0.5363, 0.5, 0.5282, 0.5, 0.5363, 0.25, 0.5444, 0.25, 0.5444, 0.5, 0.5363, 0.5, 0.5444, 0.25, 0.5524, 0.25, 0.5524, 0.5, 0.5444, 0.5, 0.5524, 0.25, 0.5605, 0.25, 0.5605, 0.5, 0.5524, 0.5, 0.5605, 0.25, 0.5685, 0.25, 0.5685, 0.5, 0.5605, 0.5, 0.5685, 0.25, 0.5766, 0.25, 0.5766, 0.5, 0.5685, 0.5, 0.5766, 0.25, 0.5847, 0.25, 0.5847, 0.5, 0.5766, 0.5, 0.5847, 0.25, 0.5927, 0.25, 0.5927, 0.5, 0.5847, 0.5, 0.5927, 0.25, 0.6008, 0.25, 0.6008, 0.5, 0.5927, 0.5, 0.6008, 0.25, 0.6089, 0.25, 0.6089, 0.5, 0.6008, 0.5, 0.6089, 0.25, 0.6169, 0.25, 0.6169, 0.5, 0.6089, 0.5, 0.375, 0.75, 0.375, 0.75, 0.3831, 0.75, 0.3831, 0.75, 0.3831, 0.75, 0.3831, 0.75, 0.3911, 0.75, 0.3911, 0.75, 0.3911, 0.75, 0.3911, 0.75, 0.3992, 0.75, 0.3992, 0.75, 0.3992, 0.75, 0.3992, 0.75, 0.4073, 0.75, 0.4073, 0.75, 0.4073, 0.75, 0.4073, 0.75, 0.4153, 0.75, 0.4153, 0.75, 0.4153, 0.75, 0.4153, 0.75, 0.4234, 0.75, 0.4234, 0.75, 0.4234, 0.75, 0.4234, 0.75, 0.4315, 0.75, 0.4315, 0.75, 0.4315, 0.75, 0.4315, 0.75, 0.4395, 0.75, 0.4395, 0.75, 0.4395, 0.75, 0.4395, 0.75, 0.4476, 0.75, 0.4476, 0.75, 0.4476, 0.75, 0.4476, 0.75, 0.4556, 0.75, 0.4556, 0.75, 0.4556, 0.75, 0.4556, 0.75, 0.4637, 0.75, 0.4637, 0.75, 0.4637, 0.75, 0.4637, 0.75, 0.4718, 0.75, 0.4718, 0.75, 0.4718, 0.75, 0.4718, 0.75, 0.4798, 0.75, 0.4798, 0.75, 0.4798, 0.75, 0.4798, 0.75, 0.4879, 0.75, 0.4879, 0.75, 0.4879, 0.75, 0.4879, 0.75, 0.496, 0.75, 0.496, 0.75, 0.496, 0.75, 0.496, 0.75, 0.504, 0.75, 0.504, 0.75, 0.504, 0.75, 0.504, 0.75, 0.5121, 0.75, 0.5121, 0.75, 0.5121, 0.75, 0.5121, 0.75, 0.5202, 0.75, 0.5202, 0.75, 0.5202, 0.75, 0.5202, 0.75, 0.5282, 0.75, 0.5282, 0.75, 0.5282, 0.75, 0.5282, 0.75, 0.5363, 0.75, 0.5363, 0.75, 0.5363, 0.75, 0.5363, 0.75, 0.5444, 0.75, 0.5444, 0.75, 0.5444, 0.75, 0.5444, 0.75, 0.5524, 0.75, 0.5524, 0.75, 0.5524, 0.75, 0.5524, 0.75, 0.5605, 0.75, 0.5605, 0.75, 0.5605, 0.75, 0.5605, 0.75, 0.5685, 0.75, 0.5685, 0.75, 0.5685, 0.75, 0.5685, 0.75, 0.5766, 0.75, 0.5766, 0.75, 0.5766, 0.75, 0.5766, 0.75, 0.5847, 0.75, 0.5847, 0.75, 0.5847, 0.75, 0.5847, 0.75, 0.5927, 0.75, 0.5927, 0.75, 0.5927, 0.75, 0.5927, 0.75, 0.6008, 0.75, 0.6008, 0.75, 0.6008, 0.75, 0.6008, 0.75, 0.6089, 0.75, 0.6089, 0.75, 0.6089, 0.75, 0.6089, 0.75, 0.6169, 0.75, 0.6169, 0.75, 0.625, 0.5, 0.625, 0.5, 0.6169, 0.5, 0.6169, 0.5, 0.6169, 0.5, 0.6169, 0.5, 0.6089, 0.5, 0.6089, 0.5, 0.6089, 0.5, 0.6089, 0.5, 0.6008, 0.5, 0.6008, 0.5, 0.6008, 0.5, 0.6008, 0.5, 0.5927, 0.5, 0.5927, 0.5, 0.5927, 0.5, 0.5927, 0.5, 0.5847, 0.5, 0.5847, 0.5, 0.5847, 0.5, 0.5847, 0.5, 0.5766, 0.5, 0.5766, 0.5, 0.5766, 0.5, 0.5766, 0.5, 0.5685, 0.5, 0.5685, 0.5, 0.5685, 0.5, 0.5685, 0.5, 0.5605, 0.5, 0.5605, 0.5, 0.5605, 0.5, 0.5605, 0.5, 0.5524, 0.5, 0.5524, 0.5, 0.5524, 0.5, 0.5524, 0.5, 0.5444, 0.5, 0.5444, 0.5, 0.5444, 0.5, 0.5444, 0.5, 0.5363, 0.5, 0.5363, 0.5, 0.5363, 0.5, 0.5363, 0.5, 0.5282, 0.5, 0.5282, 0.5, 0.5282, 0.5, 0.5282, 0.5, 0.5202, 0.5, 0.5202, 0.5, 0.5202, 0.5, 0.5202, 0.5, 0.5121, 0.5, 0.5121, 0.5, 0.5121, 0.5, 0.5121, 0.5, 0.504, 0.5, 0.504, 0.5, 0.504, 0.5, 0.504, 0.5, 0.496, 0.5, 0.496, 0.5, 0.496, 0.5, 0.496, 0.5, 0.4879, 0.5, 0.4879, 0.5, 0.4879, 0.5, 0.4879, 0.5, 0.4798, 0.5, 0.4798, 0.5, 0.4798, 0.5, 0.4798, 0.5, 0.4718, 0.5, 0.4718, 0.5, 0.4718, 0.5, 0.4718, 0.5, 0.4637, 0.5, 0.4637, 0.5, 0.4637, 0.5, 0.4637, 0.5, 0.4556, 0.5, 0.4556, 0.5, 0.4556, 0.5, 0.4556, 0.5, 0.4476, 0.5, 0.4476, 0.5, 0.4476, 0.5, 0.4476, 0.5, 0.4395, 0.5, 0.4395, 0.5, 0.4395, 0.5, 0.4395, 0.5, 0.4315, 0.5, 0.4315, 0.5, 0.4315, 0.5, 0.4315, 0.5, 0.4234, 0.5, 0.4234, 0.5, 0.4234, 0.5, 0.4234, 0.5, 0.4153, 0.5, 0.4153, 0.5, 0.4153, 0.5, 0.4153, 0.5, 0.4073, 0.5, 0.4073, 0.5, 0.4073, 0.5, 0.4073, 0.5, 0.3992, 0.5, 0.3992, 0.5, 0.3992, 0.5, 0.3992, 0.5, 0.3911, 0.5, 0.3911, 0.5, 0.3911, 0.5, 0.3911, 0.5, 0.3831, 0.5, 0.3831, 0.5, 0.375, 0.5, 0.3831, 0.5, 0.3831, 0.75, 0.375, 0.75, 0.3831, 0.5, 0.3911, 0.5, 0.3911, 0.75, 0.3831, 0.75, 0.3911, 0.5, 0.3992, 0.5, 0.3992, 0.75, 0.3911, 0.75, 0.3992, 0.5, 0.4073, 0.5, 0.4073, 0.75, 0.3992, 0.75, 0.4073, 0.5, 0.4153, 0.5, 0.4153, 0.75, 0.4073, 0.75, 0.4153, 0.5, 0.4234, 0.5, 0.4234, 0.75, 0.4153, 0.75, 0.4234, 0.5, 0.4315, 0.5, 0.4315, 0.75, 0.4234, 0.75, 0.4315, 0.5, 0.4395, 0.5, 0.4395, 0.75, 0.4315, 0.75, 0.4395, 0.5, 0.4476, 0.5, 0.4476, 0.75, 0.4395, 0.75, 0.4476, 0.5, 0.4556, 0.5, 0.4556, 0.75, 0.4476, 0.75, 0.4556, 0.5, 0.4637, 0.5, 0.4637, 0.75, 0.4556, 0.75, 0.4637, 0.5, 0.4718, 0.5, 0.4718, 0.75, 0.4637, 0.75, 0.4718, 0.5, 0.4798, 0.5, 0.4798, 0.75, 0.4718, 0.75, 0.4798, 0.5, 0.4879, 0.5, 0.4879, 0.75, 0.4798, 0.75, 0.4879, 0.5, 0.496, 0.5, 0.496, 0.75, 0.4879, 0.75, 0.496, 0.5, 0.504, 0.5, 0.504, 0.75, 0.496, 0.75, 0.504, 0.5, 0.5121, 0.5, 0.5121, 0.75, 0.504, 0.75, 0.5121, 0.5, 0.5202, 0.5, 0.5202, 0.75, 0.5121, 0.75, 0.5202, 0.5, 0.5282, 0.5, 0.5282, 0.75, 0.5202, 0.75, 0.5282, 0.5, 0.5363, 0.5, 0.5363, 0.75, 0.5282, 0.75, 0.5363, 0.5, 0.5444, 0.5, 0.5444, 0.75, 0.5363, 0.75, 0.5444, 0.5, 0.5524, 0.5, 0.5524, 0.75, 0.5444, 0.75, 0.5524, 0.5, 0.5605, 0.5, 0.5605, 0.75, 0.5524, 0.75, 0.5605, 0.5, 0.5685, 0.5, 0.5685, 0.75, 0.5605, 0.75, 0.5685, 0.5, 0.5766, 0.5, 0.5766, 0.75, 0.5685, 0.75, 0.5766, 0.5, 0.5847, 0.5, 0.5847, 0.75, 0.5766, 0.75, 0.5847, 0.5, 0.5927, 0.5, 0.5927, 0.75, 0.5847, 0.75, 0.5927, 0.5, 0.6008, 0.5, 0.6008, 0.75, 0.5927, 0.75, 0.6008, 0.5, 0.6089, 0.5, 0.6089, 0.75, 0.6008, 0.75, 0.6089, 0.5, 0.6169, 0.5, 0.6169, 0.75, 0.6089, 0.75, 0.375, 0.25, 0.375, 0.25, 0.3831, 0.25, 0.3831, 0.25, 0.3831, 0.25, 0.3831, 0.25, 0.3911, 0.25, 0.3911, 0.25, 0.3911, 0.25, 0.3911, 0.25, 0.3992, 0.25, 0.3992, 0.25, 0.3992, 0.25, 0.3992, 0.25, 0.4073, 0.25, 0.4073, 0.25, 0.4073, 0.25, 0.4073, 0.25, 0.4153, 0.25, 0.4153, 0.25, 0.4153, 0.25, 0.4153, 0.25, 0.4234, 0.25, 0.4234, 0.25, 0.4234, 0.25, 0.4234, 0.25, 0.4315, 0.25, 0.4315, 0.25, 0.4315, 0.25, 0.4315, 0.25, 0.4395, 0.25, 0.4395, 0.25, 0.4395, 0.25, 0.4395, 0.25, 0.4476, 0.25, 0.4476, 0.25, 0.4476, 0.25, 0.4476, 0.25, 0.4556, 0.25, 0.4556, 0.25, 0.4556, 0.25, 0.4556, 0.25, 0.4637, 0.25, 0.4637, 0.25, 0.4637, 0.25, 0.4637, 0.25, 0.4718, 0.25, 0.4718, 0.25, 0.4718, 0.25, 0.4718, 0.25, 0.4798, 0.25, 0.4798, 0.25, 0.4798, 0.25, 0.4798, 0.25, 0.4879, 0.25, 0.4879, 0.25, 0.4879, 0.25, 0.4879, 0.25, 0.496, 0.25, 0.496, 0.25, 0.496, 0.25, 0.496, 0.25, 0.504, 0.25, 0.504, 0.25, 0.504, 0.25, 0.504, 0.25, 0.5121, 0.25, 0.5121, 0.25, 0.5121, 0.25, 0.5121, 0.25, 0.5202, 0.25, 0.5202, 0.25, 0.5202, 0.25, 0.5202, 0.25, 0.5282, 0.25, 0.5282, 0.25, 0.5282, 0.25, 0.5282, 0.25, 0.5363, 0.25, 0.5363, 0.25, 0.5363, 0.25, 0.5363, 0.25, 0.5444, 0.25, 0.5444, 0.25, 0.5444, 0.25, 0.5444, 0.25, 0.5524, 0.25, 0.5524, 0.25, 0.5524, 0.25, 0.5524, 0.25, 0.5605, 0.25, 0.5605, 0.25, 0.5605, 0.25, 0.5605, 0.25, 0.5685, 0.25, 0.5685, 0.25, 0.5685, 0.25, 0.5685, 0.25, 0.5766, 0.25, 0.5766, 0.25, 0.5766, 0.25, 0.5766, 0.25, 0.5847, 0.25, 0.5847, 0.25, 0.5847, 0.25, 0.5847, 0.25, 0.5927, 0.25, 0.5927, 0.25, 0.5927, 0.25, 0.5927, 0.25, 0.6008, 0.25, 0.6008, 0.25, 0.6008, 0.25, 0.6008, 0.25, 0.6089, 0.25, 0.6089, 0.25, 0.6089, 0.25, 0.6089, 0.25, 0.6169, 0.25, 0.6169, 0.25, 0.625, 0.0, 0.625, 0.0, 0.6169, 0.0, 0.6169, 0.0, 0.6169, 0.0, 0.6169, 0.0, 0.6089, 0.0, 0.6089, 0.0, 0.6089, 0.0, 0.6089, 0.0, 0.6008, 0.0, 0.6008, 0.0, 0.6008, 0.0, 0.6008, 0.0, 0.5927, 0.0, 0.5927, 0.0, 0.5927, 0.0, 0.5927, 0.0, 0.5847, 0.0, 0.5847, 0.0, 0.5847, 0.0, 0.5847, 0.0, 0.5766, 0.0, 0.5766, 0.0, 0.5766, 0.0, 0.5766, 0.0, 0.5685, 0.0, 0.5685, 0.0, 0.5685, 0.0, 0.5685, 0.0, 0.5605, 0.0, 0.5605, 0.0, 0.5605, 0.0, 0.5605, 0.0, 0.5524, 0.0, 0.5524, 0.0, 0.5524, 0.0, 0.5524, 0.0, 0.5444, 0.0, 0.5444, 0.0, 0.5444, 0.0, 0.5444, 0.0, 0.5363, 0.0, 0.5363, 0.0, 0.5363, 0.0, 0.5363, 0.0, 0.5282, 0.0, 0.5282, 0.0, 0.5282, 0.0, 0.5282, 0.0, 0.5202, 0.0, 0.5202, 0.0, 0.5202, 0.0, 0.5202, 0.0, 0.5121, 0.0, 0.5121, 0.0, 0.5121, 0.0, 0.5121, 0.0, 0.504, 0.0, 0.504, 0.0, 0.504, 0.0, 0.504, 0.0, 0.496, 0.0, 0.496, 0.0, 0.496, 0.0, 0.496, 0.0, 0.4879, 0.0, 0.4879, 0.0, 0.4879, 0.0, 0.4879, 0.0, 0.4798, 0.0, 0.4798, 0.0, 0.4798, 0.0, 0.4798, 0.0, 0.4718, 0.0, 0.4718, 0.0, 0.4718, 0.0, 0.4718, 0.0, 0.4637, 0.0, 0.4637, 0.0, 0.4637, 0.0, 0.4637, 0.0, 0.4556, 0.0, 0.4556, 0.0, 0.4556, 0.0, 0.4556, 0.0, 0.4476, 0.0, 0.4476, 0.0, 0.4476, 0.0, 0.4476, 0.0, 0.4395, 0.0, 0.4395, 0.0, 0.4395, 0.0, 0.4395, 0.0, 0.4315, 0.0, 0.4315, 0.0, 0.4315, 0.0, 0.4315, 0.0, 0.4234, 0.0, 0.4234, 0.0, 0.4234, 0.0, 0.4234, 0.0, 0.4153, 0.0, 0.4153, 0.0, 0.4153, 0.0, 0.4153, 0.0, 0.4073, 0.0, 0.4073, 0.0, 0.4073, 0.0, 0.4073, 0.0, 0.3992, 0.0, 0.3992, 0.0, 0.3992, 0.0, 0.3992, 0.0, 0.3911, 0.0, 0.3911, 0.0, 0.3911, 0.0, 0.3911, 0.0, 0.3831, 0.0, 0.3831, 0.0, 0.375, 0.0, 0.3831, 0.0, 0.3831, 0.25, 0.375, 0.25, 0.3831, 0.0, 0.3911, 0.0, 0.3911, 0.25, 0.3831, 0.25, 0.3911, 0.0, 0.3992, 0.0, 0.3992, 0.25, 0.3911, 0.25, 0.3992, 0.0, 0.4073, 0.0, 0.4073, 0.25, 0.3992, 0.25, 0.4073, 0.0, 0.4153, 0.0, 0.4153, 0.25, 0.4073, 0.25, 0.4153, 0.0, 0.4234, 0.0, 0.4234, 0.25, 0.4153, 0.25, 0.4234, 0.0, 0.4315, 0.0, 0.4315, 0.25, 0.4234, 0.25, 0.4315, 0.0, 0.4395, 0.0, 0.4395, 0.25, 0.4315, 0.25, 0.4395, 0.0, 0.4476, 0.0, 0.4476, 0.25, 0.4395, 0.25, 0.4476, 0.0, 0.4556, 0.0, 0.4556, 0.25, 0.4476, 0.25, 0.4556, 0.0, 0.4637, 0.0, 0.4637, 0.25, 0.4556, 0.25, 0.4637, 0.0, 0.4718, 0.0, 0.4718, 0.25, 0.4637, 0.25, 0.4718, 0.0, 0.4798, 0.0, 0.4798, 0.25, 0.4718, 0.25, 0.4798, 0.0, 0.4879, 0.0, 0.4879, 0.25, 0.4798, 0.25, 0.4879, 0.0, 0.496, 0.0, 0.496, 0.25, 0.4879, 0.25, 0.496, 0.0, 0.504, 0.0, 0.504, 0.25, 0.496, 0.25, 0.504, 0.0, 0.5121, 0.0, 0.5121, 0.25, 0.504, 0.25, 0.5121, 0.0, 0.5202, 0.0, 0.5202, 0.25, 0.5121, 0.25, 0.5202, 0.0, 0.5282, 0.0, 0.5282, 0.25, 0.5202, 0.25, 0.5282, 0.0, 0.5363, 0.0, 0.5363, 0.25, 0.5282, 0.25, 0.5363, 0.0, 0.5444, 0.0, 0.5444, 0.25, 0.5363, 0.25, 0.5444, 0.0, 0.5524, 0.0, 0.5524, 0.25, 0.5444, 0.25, 0.5524, 0.0, 0.5605, 0.0, 0.5605, 0.25, 0.5524, 0.25, 0.5605, 0.0, 0.5685, 0.0, 0.5685, 0.25, 0.5605, 0.25, 0.5685, 0.0, 0.5766, 0.0, 0.5766, 0.25, 0.5685, 0.25, 0.5766, 0.0, 0.5847, 0.0, 0.5847, 0.25, 0.5766, 0.25, 0.5847, 0.0, 0.5927, 0.0, 0.5927, 0.25, 0.5847, 0.25, 0.5927, 0.0, 0.6008, 0.0, 0.6008, 0.25, 0.5927, 0.25, 0.6008, 0.0, 0.6089, 0.0, 0.6089, 0.25, 0.6008, 0.25, 0.6089, 0.0, 0.6169, 0.0, 0.6169, 0.25, 0.6089, 0.25, 0.375, 1.0, 0.375, 1.0, 0.3831, 1.0, 0.3831, 1.0, 0.3831, 1.0, 0.3831, 1.0, 0.3911, 1.0, 0.3911, 1.0, 0.3911, 1.0, 0.3911, 1.0, 0.3992, 1.0, 0.3992, 1.0, 0.3992, 1.0, 0.3992, 1.0, 0.4073, 1.0, 0.4073, 1.0, 0.4073, 1.0, 0.4073, 1.0, 0.4153, 1.0, 0.4153, 1.0, 0.4153, 1.0, 0.4153, 1.0, 0.4234, 1.0, 0.4234, 1.0, 0.4234, 1.0, 0.4234, 1.0, 0.4315, 1.0, 0.4315, 1.0, 0.4315, 1.0, 0.4315, 1.0, 0.4395, 1.0, 0.4395, 1.0, 0.4395, 1.0, 0.4395, 1.0, 0.4476, 1.0, 0.4476, 1.0, 0.4476, 1.0, 0.4476, 1.0, 0.4556, 1.0, 0.4556, 1.0, 0.4556, 1.0, 0.4556, 1.0, 0.4637, 1.0, 0.4637, 1.0, 0.4637, 1.0, 0.4637, 1.0, 0.4718, 1.0, 0.4718, 1.0, 0.4718, 1.0, 0.4718, 1.0, 0.4798, 1.0, 0.4798, 1.0, 0.4798, 1.0, 0.4798, 1.0, 0.4879, 1.0, 0.4879, 1.0, 0.4879, 1.0, 0.4879, 1.0, 0.496, 1.0, 0.496, 1.0, 0.496, 1.0, 0.496, 1.0, 0.504, 1.0, 0.504, 1.0, 0.504, 1.0, 0.504, 1.0, 0.5121, 1.0, 0.5121, 1.0, 0.5121, 1.0, 0.5121, 1.0, 0.5202, 1.0, 0.5202, 1.0, 0.5202, 1.0, 0.5202, 1.0, 0.5282, 1.0, 0.5282, 1.0, 0.5282, 1.0, 0.5282, 1.0, 0.5363, 1.0, 0.5363, 1.0, 0.5363, 1.0, 0.5363, 1.0, 0.5444, 1.0, 0.5444, 1.0, 0.5444, 1.0, 0.5444, 1.0, 0.5524, 1.0, 0.5524, 1.0, 0.5524, 1.0, 0.5524, 1.0, 0.5605, 1.0, 0.5605, 1.0, 0.5605, 1.0, 0.5605, 1.0, 0.5685, 1.0, 0.5685, 1.0, 0.5685, 1.0, 0.5685, 1.0, 0.5766, 1.0, 0.5766, 1.0, 0.5766, 1.0, 0.5766, 1.0, 0.5847, 1.0, 0.5847, 1.0, 0.5847, 1.0, 0.5847, 1.0, 0.5927, 1.0, 0.5927, 1.0, 0.5927, 1.0, 0.5927, 1.0, 0.6008, 1.0, 0.6008, 1.0, 0.6008, 1.0, 0.6008, 1.0, 0.6089, 1.0, 0.6089, 1.0, 0.6089, 1.0, 0.6089, 1.0, 0.6169, 1.0, 0.6169, 1.0, 0.625, 0.75, 0.625, 0.75, 0.6169, 0.75, 0.6169, 0.75, 0.6169, 0.75, 0.6169, 0.75, 0.6089, 0.75, 0.6089, 0.75, 0.6089, 0.75, 0.6089, 0.75, 0.6008, 0.75, 0.6008, 0.75, 0.6008, 0.75, 0.6008, 0.75, 0.5927, 0.75, 0.5927, 0.75, 0.5927, 0.75, 0.5927, 0.75, 0.5847, 0.75, 0.5847, 0.75, 0.5847, 0.75, 0.5847, 0.75, 0.5766, 0.75, 0.5766, 0.75, 0.5766, 0.75, 0.5766, 0.75, 0.5685, 0.75, 0.5685, 0.75, 0.5685, 0.75, 0.5685, 0.75, 0.5605, 0.75, 0.5605, 0.75, 0.5605, 0.75, 0.5605, 0.75, 0.5524, 0.75, 0.5524, 0.75, 0.5524, 0.75, 0.5524, 0.75, 0.5444, 0.75, 0.5444, 0.75, 0.5444, 0.75, 0.5444, 0.75, 0.5363, 0.75, 0.5363, 0.75, 0.5363, 0.75, 0.5363, 0.75, 0.5282, 0.75, 0.5282, 0.75, 0.5282, 0.75, 0.5282, 0.75, 0.5202, 0.75, 0.5202, 0.75, 0.5202, 0.75, 0.5202, 0.75, 0.5121, 0.75, 0.5121, 0.75, 0.5121, 0.75, 0.5121, 0.75, 0.504, 0.75, 0.504, 0.75, 0.504, 0.75, 0.504, 0.75, 0.496, 0.75, 0.496, 0.75, 0.496, 0.75, 0.496, 0.75, 0.4879, 0.75, 0.4879, 0.75, 0.4879, 0.75, 0.4879, 0.75, 0.4798, 0.75, 0.4798, 0.75, 0.4798, 0.75, 0.4798, 0.75, 0.4718, 0.75, 0.4718, 0.75, 0.4718, 0.75, 0.4718, 0.75, 0.4637, 0.75, 0.4637, 0.75, 0.4637, 0.75, 0.4637, 0.75, 0.4556, 0.75, 0.4556, 0.75, 0.4556, 0.75, 0.4556, 0.75, 0.4476, 0.75, 0.4476, 0.75, 0.4476, 0.75, 0.4476, 0.75, 0.4395, 0.75, 0.4395, 0.75, 0.4395, 0.75, 0.4395, 0.75, 0.4315, 0.75, 0.4315, 0.75, 0.4315, 0.75, 0.4315, 0.75, 0.4234, 0.75, 0.4234, 0.75, 0.4234, 0.75, 0.4234, 0.75, 0.4153, 0.75, 0.4153, 0.75, 0.4153, 0.75, 0.4153, 0.75, 0.4073, 0.75, 0.4073, 0.75, 0.4073, 0.75, 0.4073, 0.75, 0.3992, 0.75, 0.3992, 0.75, 0.3992, 0.75, 0.3992, 0.75, 0.3911, 0.75, 0.3911, 0.75, 0.3911, 0.75, 0.3911, 0.75, 0.3831, 0.75, 0.3831, 0.75, 0.375, 0.75, 0.3831, 0.75, 0.3831, 1.0, 0.375, 1.0, 0.3831, 0.75, 0.3911, 0.75, 0.3911, 1.0, 0.3831, 1.0, 0.3911, 0.75, 0.3992, 0.75, 0.3992, 1.0, 0.3911, 1.0, 0.3992, 0.75, 0.4073, 0.75, 0.4073, 1.0, 0.3992, 1.0, 0.4073, 0.75, 0.4153, 0.75, 0.4153, 1.0, 0.4073, 1.0, 0.4153, 0.75, 0.4234, 0.75, 0.4234, 1.0, 0.4153, 1.0, 0.4234, 0.75, 0.4315, 0.75, 0.4315, 1.0, 0.4234, 1.0, 0.4315, 0.75, 0.4395, 0.75, 0.4395, 1.0, 0.4315, 1.0, 0.4395, 0.75, 0.4476, 0.75, 0.4476, 1.0, 0.4395, 1.0, 0.4476, 0.75, 0.4556, 0.75, 0.4556, 1.0, 0.4476, 1.0, 0.4556, 0.75, 0.4637, 0.75, 0.4637, 1.0, 0.4556, 1.0, 0.4637, 0.75, 0.4718, 0.75, 0.4718, 1.0, 0.4637, 1.0, 0.4718, 0.75, 0.4798, 0.75, 0.4798, 1.0, 0.4718, 1.0, 0.4798, 0.75, 0.4879, 0.75, 0.4879, 1.0, 0.4798, 1.0, 0.4879, 0.75, 0.496, 0.75, 0.496, 1.0, 0.4879, 1.0, 0.496, 0.75, 0.504, 0.75, 0.504, 1.0, 0.496, 1.0, 0.504, 0.75, 0.5121, 0.75, 0.5121, 1.0, 0.504, 1.0, 0.5121, 0.75, 0.5202, 0.75, 0.5202, 1.0, 0.5121, 1.0, 0.5202, 0.75, 0.5282, 0.75, 0.5282, 1.0, 0.5202, 1.0, 0.5282, 0.75, 0.5363, 0.75, 0.5363, 1.0, 0.5282, 1.0, 0.5363, 0.75, 0.5444, 0.75, 0.5444, 1.0, 0.5363, 1.0, 0.5444, 0.75, 0.5524, 0.75, 0.5524, 1.0, 0.5444, 1.0, 0.5524, 0.75, 0.5605, 0.75, 0.5605, 1.0, 0.5524, 1.0, 0.5605, 0.75, 0.5685, 0.75, 0.5685, 1.0, 0.5605, 1.0, 0.5685, 0.75, 0.5766, 0.75, 0.5766, 1.0, 0.5685, 1.0, 0.5766, 0.75, 0.5847, 0.75, 0.5847, 1.0, 0.5766, 1.0, 0.5847, 0.75, 0.5927, 0.75, 0.5927, 1.0, 0.5847, 1.0, 0.5927, 0.75, 0.6008, 0.75, 0.6008, 1.0, 0.5927, 1.0, 0.6008, 0.75, 0.6089, 0.75, 0.6089, 1.0, 0.6008, 1.0, 0.6089, 0.75, 0.6169, 0.75, 0.6169, 1.0, 0.6089, 1.0, 0.4153, 0.75, 0.4153, 1.0, 0.4153, 1.0, 0.4153, 0.75, 0.4556, 0.0, 0.4556, 0.0, 0.4556, 0.0, 0.4556, 0.0, 0.5685, 0.5, 0.5685, 0.5, 0.5685, 0.5, 0.5685, 0.5, 0.5605, 0.5, 0.5605, 0.5, 0.5605, 0.5, 0.5605, 0.5, 0.4234, 0.75, 0.4234, 1.0, 0.4234, 1.0, 0.4234, 0.75, 0.4476, 0.0, 0.4476, 0.0, 0.4476, 0.0, 0.4476, 0.0, 0.5605, 0.5, 0.5605, 0.5, 0.5605, 0.5, 0.5605, 0.5, 0.5685, 0.5, 0.5685, 0.5, 0.5685, 0.5, 0.5685, 0.5, 0.4315, 0.75, 0.4315, 1.0, 0.4315, 1.0, 0.4315, 0.75, 0.4395, 0.0, 0.4395, 0.0, 0.4395, 0.0, 0.4395, 0.0, 0.5524, 0.5, 0.5524, 0.5, 0.5524, 0.5, 0.5524, 0.5, 0.5766, 0.5, 0.5766, 0.5, 0.5766, 0.5, 0.5766, 0.5, 0.4395, 0.75, 0.4395, 1.0, 0.4395, 1.0, 0.4395, 0.75, 0.4315, 0.0, 0.4315, 0.0, 0.4315, 0.0, 0.4315, 0.0, 0.5444, 0.5, 0.5444, 0.5, 0.5444, 0.5, 0.5444, 0.5, 0.5847, 0.5, 0.5847, 0.5, 0.5847, 0.5, 0.5847, 0.5, 0.4476, 0.75, 0.4476, 1.0, 0.4476, 1.0, 0.4476, 0.75, 0.4234, 0.0, 0.4234, 0.0, 0.4234, 0.0, 0.4234, 0.0, 0.5363, 0.5, 0.5363, 0.5, 0.5363, 0.5, 0.5363, 0.5, 0.5927, 0.5, 0.5927, 0.5, 0.5927, 0.5, 0.5927, 0.5, 0.4556, 0.75, 0.4556, 1.0, 0.4556, 1.0, 0.4556, 0.75, 0.4153, 0.0, 0.4153, 0.0, 0.4153, 0.0, 0.4153, 0.0, 0.5282, 0.5, 0.5282, 0.5, 0.5282, 0.5, 0.5282, 0.5, 0.6008, 0.5, 0.6008, 0.5, 0.6008, 0.5, 0.6008, 0.5, 0.4637, 0.75, 0.4637, 1.0, 0.4637, 1.0, 0.4637, 0.75, 0.4073, 0.0, 0.4073, 0.0, 0.4073, 0.0, 0.4073, 0.0, 0.5202, 0.5, 0.5202, 0.5, 0.5202, 0.5, 0.5202, 0.5, 0.6089, 0.5, 0.6089, 0.5, 0.6089, 0.5, 0.6089, 0.5, 0.4718, 0.75, 0.4718, 1.0, 0.4718, 1.0, 0.4718, 0.75, 0.3992, 0.0, 0.3992, 0.0, 0.3992, 0.0, 0.3992, 0.0, 0.5121, 0.5, 0.5121, 0.5, 0.5121, 0.5, 0.5121, 0.5, 0.6169, 0.5, 0.6169, 0.5, 0.6169, 0.5, 0.6169, 0.5, 0.4798, 0.75, 0.4798, 1.0, 0.4798, 1.0, 0.4798, 0.75, 0.3911, 0.0, 0.3911, 0.0, 0.3911, 0.0, 0.3911, 0.0, 0.504, 0.5, 0.504, 0.5, 0.504, 0.5, 0.504, 0.5, 0.6169, 0.25, 0.6169, 0.25, 0.6169, 0.25, 0.6169, 0.25, 0.4879, 0.75, 0.4879, 1.0, 0.4879, 1.0, 0.4879, 0.75, 0.3831, 0.0, 0.3831, 0.0, 0.3831, 0.0, 0.3831, 0.0, 0.496, 0.5, 0.496, 0.5, 0.496, 0.5, 0.496, 0.5, 0.6089, 0.25, 0.6089, 0.25, 0.6089, 0.25, 0.6089, 0.25, 0.496, 0.75, 0.496, 1.0, 0.496, 1.0, 0.496, 0.75, 0.3831, 0.0, 0.3831, 0.25, 0.3831, 0.25, 0.3831, 0.0, 0.4879, 0.5, 0.4879, 0.5, 0.4879, 0.5, 0.4879, 0.5, 0.6008, 0.25, 0.6008, 0.25, 0.6008, 0.25, 0.6008, 0.25, 0.504, 0.75, 0.504, 1.0, 0.504, 1.0, 0.504, 0.75, 0.3911, 0.0, 0.3911, 0.25, 0.3911, 0.25, 0.3911, 0.0, 0.4798, 0.5, 0.4798, 0.5, 0.4798, 0.5, 0.4798, 0.5, 0.5927, 0.25, 0.5927, 0.25, 0.5927, 0.25, 0.5927, 0.25, 0.5121, 0.75, 0.5121, 1.0, 0.5121, 1.0, 0.5121, 0.75, 0.3992, 0.0, 0.3992, 0.25, 0.3992, 0.25, 0.3992, 0.0, 0.4718, 0.5, 0.4718, 0.5, 0.4718, 0.5, 0.4718, 0.5, 0.5847, 0.25, 0.5847, 0.25, 0.5847, 0.25, 0.5847, 0.25, 0.5202, 0.75, 0.5202, 1.0, 0.5202, 1.0, 0.5202, 0.75, 0.4073, 0.0, 0.4073, 0.25, 0.4073, 0.25, 0.4073, 0.0, 0.4637, 0.5, 0.4637, 0.5, 0.4637, 0.5, 0.4637, 0.5, 0.5766, 0.25, 0.5766, 0.25, 0.5766, 0.25, 0.5766, 0.25, 0.5282, 0.75, 0.5282, 1.0, 0.5282, 1.0, 0.5282, 0.75, 0.4153, 0.0, 0.4153, 0.25, 0.4153, 0.25, 0.4153, 0.0, 0.4556, 0.5, 0.4556, 0.5, 0.4556, 0.5, 0.4556, 0.5, 0.5685, 0.25, 0.5685, 0.25, 0.5685, 0.25, 0.5685, 0.25, 0.5363, 0.75, 0.5363, 1.0, 0.5363, 1.0, 0.5363, 0.75, 0.4234, 0.0, 0.4234, 0.25, 0.4234, 0.25, 0.4234, 0.0, 0.4476, 0.5, 0.4476, 0.5, 0.4476, 0.5, 0.4476, 0.5, 0.5605, 0.25, 0.5605, 0.25, 0.5605, 0.25, 0.5605, 0.25, 0.5444, 0.75, 0.5444, 1.0, 0.5444, 1.0, 0.5444, 0.75, 0.4315, 0.0, 0.4315, 0.25, 0.4315, 0.25, 0.4315, 0.0, 0.4395, 0.5, 0.4395, 0.5, 0.4395, 0.5, 0.4395, 0.5, 0.5524, 0.25, 0.5524, 0.25, 0.5524, 0.25, 0.5524, 0.25, 0.5524, 0.75, 0.5524, 1.0, 0.5524, 1.0, 0.5524, 0.75, 0.4395, 0.0, 0.4395, 0.25, 0.4395, 0.25, 0.4395, 0.0, 0.4315, 0.5, 0.4315, 0.5, 0.4315, 0.5, 0.4315, 0.5, 0.5444, 0.25, 0.5444, 0.25, 0.5444, 0.25, 0.5444, 0.25, 0.5605, 0.75, 0.5605, 1.0, 0.5605, 1.0, 0.5605, 0.75, 0.4476, 0.0, 0.4476, 0.25, 0.4476, 0.25, 0.4476, 0.0, 0.4234, 0.5, 0.4234, 0.5, 0.4234, 0.5, 0.4234, 0.5, 0.5363, 0.25, 0.5363, 0.25, 0.5363, 0.25, 0.5363, 0.25, 0.5685, 0.75, 0.5685, 1.0, 0.5685, 1.0, 0.5685, 0.75, 0.4556, 0.0, 0.4556, 0.25, 0.4556, 0.25, 0.4556, 0.0, 0.4153, 0.5, 0.4153, 0.5, 0.4153, 0.5, 0.4153, 0.5, 0.5282, 0.25, 0.5282, 0.25, 0.5282, 0.25, 0.5282, 0.25, 0.5766, 0.75, 0.5766, 1.0, 0.5766, 1.0, 0.5766, 0.75, 0.4637, 0.0, 0.4637, 0.25, 0.4637, 0.25, 0.4637, 0.0, 0.4073, 0.5, 0.4073, 0.5, 0.4073, 0.5, 0.4073, 0.5, 0.5202, 0.25, 0.5202, 0.25, 0.5202, 0.25, 0.5202, 0.25, 0.5847, 0.75, 0.5847, 1.0, 0.5847, 1.0, 0.5847, 0.75, 0.4718, 0.0, 0.4718, 0.25, 0.4718, 0.25, 0.4718, 0.0, 0.3992, 0.5, 0.3992, 0.5, 0.3992, 0.5, 0.3992, 0.5, 0.5121, 0.25, 0.5121, 0.25, 0.5121, 0.25, 0.5121, 0.25, 0.5927, 0.75, 0.5927, 1.0, 0.5927, 1.0, 0.5927, 0.75, 0.4798, 0.0, 0.4798, 0.25, 0.4798, 0.25, 0.4798, 0.0, 0.3911, 0.5, 0.3911, 0.5, 0.3911, 0.5, 0.3911, 0.5, 0.504, 0.25, 0.504, 0.25, 0.504, 0.25, 0.504, 0.25, 0.6008, 0.75, 0.6008, 1.0, 0.6008, 1.0, 0.6008, 0.75, 0.4879, 0.0, 0.4879, 0.25, 0.4879, 0.25, 0.4879, 0.0, 0.3831, 0.5, 0.3831, 0.5, 0.3831, 0.5, 0.3831, 0.5, 0.496, 0.25, 0.496, 0.25, 0.496, 0.25, 0.496, 0.25, 0.6089, 0.75, 0.6089, 1.0, 0.6089, 1.0, 0.6089, 0.75, 0.496, 0.0, 0.496, 0.25, 0.496, 0.25, 0.496, 0.0, 0.3831, 0.5, 0.3831, 0.75, 0.3831, 0.75, 0.3831, 0.5, 0.4879, 0.25, 0.4879, 0.25, 0.4879, 0.25, 0.4879, 0.25, 0.6169, 1.0, 0.6169, 0.75, 0.6169, 0.75, 0.6169, 1.0, 0.504, 0.0, 0.504, 0.25, 0.504, 0.25, 0.504, 0.0, 0.3911, 0.5, 0.3911, 0.75, 0.3911, 0.75, 0.3911, 0.5, 0.4798, 0.25, 0.4798, 0.25, 0.4798, 0.25, 0.4798, 0.25, 0.5121, 0.0, 0.5121, 0.25, 0.5121, 0.25, 0.5121, 0.0, 0.3992, 0.5, 0.3992, 0.75, 0.3992, 0.75, 0.3992, 0.5, 0.4718, 0.25, 0.4718, 0.25, 0.4718, 0.25, 0.4718, 0.25, 0.5202, 0.0, 0.5202, 0.25, 0.5202, 0.25, 0.5202, 0.0, 0.4073, 0.5, 0.4073, 0.75, 0.4073, 0.75, 0.4073, 0.5, 0.4637, 0.25, 0.4637, 0.25, 0.4637, 0.25, 0.4637, 0.25, 0.5282, 0.0, 0.5282, 0.25, 0.5282, 0.25, 0.5282, 0.0, 0.4153, 0.5, 0.4153, 0.75, 0.4153, 0.75, 0.4153, 0.5, 0.4556, 0.25, 0.4556, 0.25, 0.4556, 0.25, 0.4556, 0.25, 0.5363, 0.0, 0.5363, 0.25, 0.5363, 0.25, 0.5363, 0.0, 0.4234, 0.5, 0.4234, 0.75, 0.4234, 0.75, 0.4234, 0.5, 0.4476, 0.25, 0.4476, 0.25, 0.4476, 0.25, 0.4476, 0.25, 0.5444, 0.0, 0.5444, 0.25, 0.5444, 0.25, 0.5444, 0.0, 0.4315, 0.5, 0.4315, 0.75, 0.4315, 0.75, 0.4315, 0.5, 0.4395, 0.25, 0.4395, 0.25, 0.4395, 0.25, 0.4395, 0.25, 0.5524, 0.0, 0.5524, 0.25, 0.5524, 0.25, 0.5524, 0.0, 0.4395, 0.5, 0.4395, 0.75, 0.4395, 0.75, 0.4395, 0.5, 0.4315, 0.25, 0.4315, 0.25, 0.4315, 0.25, 0.4315, 0.25, 0.5605, 0.0, 0.5605, 0.25, 0.5605, 0.25, 0.5605, 0.0, 0.4476, 0.5, 0.4476, 0.75, 0.4476, 0.75, 0.4476, 0.5, 0.4234, 0.25, 0.4234, 0.25, 0.4234, 0.25, 0.4234, 0.25, 0.5685, 0.0, 0.5685, 0.25, 0.5685, 0.25, 0.5685, 0.0, 0.4556, 0.5, 0.4556, 0.75, 0.4556, 0.75, 0.4556, 0.5, 0.4153, 0.25, 0.4153, 0.25, 0.4153, 0.25, 0.4153, 0.25, 0.5766, 0.0, 0.5766, 0.25, 0.5766, 0.25, 0.5766, 0.0, 0.4637, 0.5, 0.4637, 0.75, 0.4637, 0.75, 0.4637, 0.5, 0.4073, 0.25, 0.4073, 0.25, 0.4073, 0.25, 0.4073, 0.25, 0.5847, 0.0, 0.5847, 0.25, 0.5847, 0.25, 0.5847, 0.0, 0.4718, 0.5, 0.4718, 0.75, 0.4718, 0.75, 0.4718, 0.5, 0.3992, 0.25, 0.3992, 0.25, 0.3992, 0.25, 0.3992, 0.25, 0.5927, 0.0, 0.5927, 0.25, 0.5927, 0.25, 0.5927, 0.0, 0.4798, 0.5, 0.4798, 0.75, 0.4798, 0.75, 0.4798, 0.5, 0.3911, 0.25, 0.3911, 0.25, 0.3911, 0.25, 0.3911, 0.25, 0.6008, 0.0, 0.6008, 0.25, 0.6008, 0.25, 0.6008, 0.0, 0.4879, 0.5, 0.4879, 0.75, 0.4879, 0.75, 0.4879, 0.5, 0.3831, 0.25, 0.3831, 0.25, 0.3831, 0.25, 0.3831, 0.25, 0.6089, 0.0, 0.6089, 0.25, 0.6089, 0.25, 0.6089, 0.0, 0.496, 0.5, 0.496, 0.75, 0.496, 0.75, 0.496, 0.5, 0.3831, 0.25, 0.3831, 0.5, 0.3831, 0.5, 0.3831, 0.25, 0.6169, 0.25, 0.6169, 0.0, 0.6169, 0.0, 0.6169, 0.25, 0.504, 0.5, 0.504, 0.75, 0.504, 0.75, 0.504, 0.5, 0.3911, 0.25, 0.3911, 0.5, 0.3911, 0.5, 0.3911, 0.25, 0.3831, 1.0, 0.3831, 1.0, 0.3831, 1.0, 0.3831, 1.0, 0.5121, 0.5, 0.5121, 0.75, 0.5121, 0.75, 0.5121, 0.5, 0.3992, 0.25, 0.3992, 0.5, 0.3992, 0.5, 0.3992, 0.25, 0.3911, 1.0, 0.3911, 1.0, 0.3911, 1.0, 0.3911, 1.0, 0.5202, 0.5, 0.5202, 0.75, 0.5202, 0.75, 0.5202, 0.5, 0.4073, 0.25, 0.4073, 0.5, 0.4073, 0.5, 0.4073, 0.25, 0.3992, 1.0, 0.3992, 1.0, 0.3992, 1.0, 0.3992, 1.0, 0.5282, 0.5, 0.5282, 0.75, 0.5282, 0.75, 0.5282, 0.5, 0.4153, 0.25, 0.4153, 0.5, 0.4153, 0.5, 0.4153, 0.25, 0.4073, 1.0, 0.4073, 1.0, 0.4073, 1.0, 0.4073, 1.0, 0.5363, 0.5, 0.5363, 0.75, 0.5363, 0.75, 0.5363, 0.5, 0.4234, 0.25, 0.4234, 0.5, 0.4234, 0.5, 0.4234, 0.25, 0.4153, 1.0, 0.4153, 1.0, 0.4153, 1.0, 0.4153, 1.0, 0.5444, 0.5, 0.5444, 0.75, 0.5444, 0.75, 0.5444, 0.5, 0.4315, 0.25, 0.4315, 0.5, 0.4315, 0.5, 0.4315, 0.25, 0.4234, 1.0, 0.4234, 1.0, 0.4234, 1.0, 0.4234, 1.0, 0.5524, 0.5, 0.5524, 0.75, 0.5524, 0.75, 0.5524, 0.5, 0.4395, 0.25, 0.4395, 0.5, 0.4395, 0.5, 0.4395, 0.25, 0.4315, 1.0, 0.4315, 1.0, 0.4315, 1.0, 0.4315, 1.0, 0.5605, 0.5, 0.5605, 0.75, 0.5605, 0.75, 0.5605, 0.5, 0.4476, 0.25, 0.4476, 0.5, 0.4476, 0.5, 0.4476, 0.25, 0.4395, 1.0, 0.4395, 1.0, 0.4395, 1.0, 0.4395, 1.0, 0.5685, 0.5, 0.5685, 0.75, 0.5685, 0.75, 0.5685, 0.5, 0.4556, 0.25, 0.4556, 0.5, 0.4556, 0.5, 0.4556, 0.25, 0.4476, 1.0, 0.4476, 1.0, 0.4476, 1.0, 0.4476, 1.0, 0.5766, 0.5, 0.5766, 0.75, 0.5766, 0.75, 0.5766, 0.5, 0.4637, 0.25, 0.4637, 0.5, 0.4637, 0.5, 0.4637, 0.25, 0.4556, 1.0, 0.4556, 1.0, 0.4556, 1.0, 0.4556, 1.0, 0.5847, 0.5, 0.5847, 0.75, 0.5847, 0.75, 0.5847, 0.5, 0.4718, 0.25, 0.4718, 0.5, 0.4718, 0.5, 0.4718, 0.25, 0.4637, 1.0, 0.4637, 1.0, 0.4637, 1.0, 0.4637, 1.0, 0.5927, 0.5, 0.5927, 0.75, 0.5927, 0.75, 0.5927, 0.5, 0.4798, 0.25, 0.4798, 0.5, 0.4798, 0.5, 0.4798, 0.25, 0.4718, 1.0, 0.4718, 1.0, 0.4718, 1.0, 0.4718, 1.0, 0.6008, 0.5, 0.6008, 0.75, 0.6008, 0.75, 0.6008, 0.5, 0.4879, 0.25, 0.4879, 0.5, 0.4879, 0.5, 0.4879, 0.25, 0.4798, 1.0, 0.4798, 1.0, 0.4798, 1.0, 0.4798, 1.0, 0.6089, 0.5, 0.6089, 0.75, 0.6089, 0.75, 0.6089, 0.5, 0.496, 0.25, 0.496, 0.5, 0.496, 0.5, 0.496, 0.25, 0.4879, 1.0, 0.4879, 1.0, 0.4879, 1.0, 0.4879, 1.0, 0.6169, 0.75, 0.6169, 0.5, 0.6169, 0.5, 0.6169, 0.75, 0.504, 0.25, 0.504, 0.5, 0.504, 0.5, 0.504, 0.25, 0.496, 1.0, 0.496, 1.0, 0.496, 1.0, 0.496, 1.0, 0.3831, 0.25, 0.3831, 0.25, 0.3831, 0.25, 0.3831, 0.25, 0.5121, 0.25, 0.5121, 0.5, 0.5121, 0.5, 0.5121, 0.25, 0.504, 1.0, 0.504, 1.0, 0.504, 1.0, 0.504, 1.0, 0.3911, 0.25, 0.3911, 0.25, 0.3911, 0.25, 0.3911, 0.25, 0.5202, 0.25, 0.5202, 0.5, 0.5202, 0.5, 0.5202, 0.25, 0.5121, 1.0, 0.5121, 1.0, 0.5121, 1.0, 0.5121, 1.0, 0.3992, 0.25, 0.3992, 0.25, 0.3992, 0.25, 0.3992, 0.25, 0.5282, 0.25, 0.5282, 0.5, 0.5282, 0.5, 0.5282, 0.25, 0.5202, 1.0, 0.5202, 1.0, 0.5202, 1.0, 0.5202, 1.0, 0.4073, 0.25, 0.4073, 0.25, 0.4073, 0.25, 0.4073, 0.25, 0.5363, 0.25, 0.5363, 0.5, 0.5363, 0.5, 0.5363, 0.25, 0.5282, 1.0, 0.5282, 1.0, 0.5282, 1.0, 0.5282, 1.0, 0.4153, 0.25, 0.4153, 0.25, 0.4153, 0.25, 0.4153, 0.25, 0.5444, 0.25, 0.5444, 0.5, 0.5444, 0.5, 0.5444, 0.25, 0.5363, 1.0, 0.5363, 1.0, 0.5363, 1.0, 0.5363, 1.0, 0.4234, 0.25, 0.4234, 0.25, 0.4234, 0.25, 0.4234, 0.25, 0.5524, 0.25, 0.5524, 0.5, 0.5524, 0.5, 0.5524, 0.25, 0.5444, 1.0, 0.5444, 1.0, 0.5444, 1.0, 0.5444, 1.0, 0.4315, 0.25, 0.4315, 0.25, 0.4315, 0.25, 0.4315, 0.25, 0.5605, 0.25, 0.5605, 0.5, 0.5605, 0.5, 0.5605, 0.25, 0.5524, 1.0, 0.5524, 1.0, 0.5524, 1.0, 0.5524, 1.0, 0.4395, 0.25, 0.4395, 0.25, 0.4395, 0.25, 0.4395, 0.25, 0.5685, 0.25, 0.5685, 0.5, 0.5685, 0.5, 0.5685, 0.25, 0.5605, 1.0, 0.5605, 1.0, 0.5605, 1.0, 0.5605, 1.0, 0.4476, 0.25, 0.4476, 0.25, 0.4476, 0.25, 0.4476, 0.25, 0.5766, 0.25, 0.5766, 0.5, 0.5766, 0.5, 0.5766, 0.25, 0.5685, 1.0, 0.5685, 1.0, 0.5685, 1.0, 0.5685, 1.0, 0.4556, 0.25, 0.4556, 0.25, 0.4556, 0.25, 0.4556, 0.25, 0.5847, 0.25, 0.5847, 0.5, 0.5847, 0.5, 0.5847, 0.25, 0.5766, 1.0, 0.5766, 1.0, 0.5766, 1.0, 0.5766, 1.0, 0.4637, 0.25, 0.4637, 0.25, 0.4637, 0.25, 0.4637, 0.25, 0.5927, 0.25, 0.5927, 0.5, 0.5927, 0.5, 0.5927, 0.25, 0.5847, 1.0, 0.5847, 1.0, 0.5847, 1.0, 0.5847, 1.0, 0.4718, 0.25, 0.4718, 0.25, 0.4718, 0.25, 0.4718, 0.25, 0.6008, 0.25, 0.6008, 0.5, 0.6008, 0.5, 0.6008, 0.25, 0.5927, 1.0, 0.5927, 1.0, 0.5927, 1.0, 0.5927, 1.0, 0.4798, 0.25, 0.4798, 0.25, 0.4798, 0.25, 0.4798, 0.25, 0.6089, 0.25, 0.6089, 0.5, 0.6089, 0.5, 0.6089, 0.25, 0.6008, 1.0, 0.6008, 1.0, 0.6008, 1.0, 0.6008, 1.0, 0.4879, 0.25, 0.4879, 0.25, 0.4879, 0.25, 0.4879, 0.25, 0.6169, 0.5, 0.6169, 0.25, 0.6169, 0.25, 0.6169, 0.5, 0.6089, 1.0, 0.6089, 1.0, 0.6089, 1.0, 0.6089, 1.0, 0.496, 0.25, 0.496, 0.25, 0.496, 0.25, 0.496, 0.25, 0.3831, 0.75, 0.3831, 0.75, 0.3831, 0.75, 0.3831, 0.75, 0.6169, 1.0, 0.6169, 1.0, 0.6169, 1.0, 0.6169, 1.0, 0.504, 0.25, 0.504, 0.25, 0.504, 0.25, 0.504, 0.25, 0.3911, 0.75, 0.3911, 0.75, 0.3911, 0.75, 0.3911, 0.75, 0.6169, 0.75, 0.6169, 0.75, 0.6169, 0.75, 0.6169, 0.75, 0.5121, 0.25, 0.5121, 0.25, 0.5121, 0.25, 0.5121, 0.25, 0.3992, 0.75, 0.3992, 0.75, 0.3992, 0.75, 0.3992, 0.75, 0.6089, 0.75, 0.6089, 0.75, 0.6089, 0.75, 0.6089, 0.75, 0.5202, 0.25, 0.5202, 0.25, 0.5202, 0.25, 0.5202, 0.25, 0.4073, 0.75, 0.4073, 0.75, 0.4073, 0.75, 0.4073, 0.75, 0.6008, 0.75, 0.6008, 0.75, 0.6008, 0.75, 0.6008, 0.75, 0.5282, 0.25, 0.5282, 0.25, 0.5282, 0.25, 0.5282, 0.25, 0.4153, 0.75, 0.4153, 0.75, 0.4153, 0.75, 0.4153, 0.75, 0.5927, 0.75, 0.5927, 0.75, 0.5927, 0.75, 0.5927, 0.75, 0.5363, 0.25, 0.5363, 0.25, 0.5363, 0.25, 0.5363, 0.25, 0.4234, 0.75, 0.4234, 0.75, 0.4234, 0.75, 0.4234, 0.75, 0.5847, 0.75, 0.5847, 0.75, 0.5847, 0.75, 0.5847, 0.75, 0.5444, 0.25, 0.5444, 0.25, 0.5444, 0.25, 0.5444, 0.25, 0.4315, 0.75, 0.4315, 0.75, 0.4315, 0.75, 0.4315, 0.75, 0.5766, 0.75, 0.5766, 0.75, 0.5766, 0.75, 0.5766, 0.75, 0.5524, 0.25, 0.5524, 0.25, 0.5524, 0.25, 0.5524, 0.25, 0.4395, 0.75, 0.4395, 0.75, 0.4395, 0.75, 0.4395, 0.75, 0.5685, 0.75, 0.5685, 0.75, 0.5685, 0.75, 0.5685, 0.75, 0.5605, 0.25, 0.5605, 0.25, 0.5605, 0.25, 0.5605, 0.25, 0.4476, 0.75, 0.4476, 0.75, 0.4476, 0.75, 0.4476, 0.75, 0.5605, 0.75, 0.5605, 0.75, 0.5605, 0.75, 0.5605, 0.75, 0.5685, 0.25, 0.5685, 0.25, 0.5685, 0.25, 0.5685, 0.25, 0.4556, 0.75, 0.4556, 0.75, 0.4556, 0.75, 0.4556, 0.75, 0.5524, 0.75, 0.5524, 0.75, 0.5524, 0.75, 0.5524, 0.75, 0.5766, 0.25, 0.5766, 0.25, 0.5766, 0.25, 0.5766, 0.25, 0.4637, 0.75, 0.4637, 0.75, 0.4637, 0.75, 0.4637, 0.75, 0.5444, 0.75, 0.5444, 0.75, 0.5444, 0.75, 0.5444, 0.75, 0.5847, 0.25, 0.5847, 0.25, 0.5847, 0.25, 0.5847, 0.25, 0.4718, 0.75, 0.4718, 0.75, 0.4718, 0.75, 0.4718, 0.75, 0.5363, 0.75, 0.5363, 0.75, 0.5363, 0.75, 0.5363, 0.75, 0.5927, 0.25, 0.5927, 0.25, 0.5927, 0.25, 0.5927, 0.25, 0.4798, 0.75, 0.4798, 0.75, 0.4798, 0.75, 0.4798, 0.75, 0.5282, 0.75, 0.5282, 0.75, 0.5282, 0.75, 0.5282, 0.75, 0.6008, 0.25, 0.6008, 0.25, 0.6008, 0.25, 0.6008, 0.25, 0.4879, 0.75, 0.4879, 0.75, 0.4879, 0.75, 0.4879, 0.75, 0.5202, 0.75, 0.5202, 0.75, 0.5202, 0.75, 0.5202, 0.75, 0.6089, 0.25, 0.6089, 0.25, 0.6089, 0.25, 0.6089, 0.25, 0.496, 0.75, 0.496, 0.75, 0.496, 0.75, 0.496, 0.75, 0.3831, 0.5, 0.3831, 0.5, 0.3831, 0.5, 0.3831, 0.5, 0.5121, 0.75, 0.5121, 0.75, 0.5121, 0.75, 0.5121, 0.75, 0.6169, 0.25, 0.6169, 0.25, 0.6169, 0.25, 0.6169, 0.25, 0.504, 0.75, 0.504, 0.75, 0.504, 0.75, 0.504, 0.75, 0.3911, 0.5, 0.3911, 0.5, 0.3911, 0.5, 0.3911, 0.5, 0.504, 0.75, 0.504, 0.75, 0.504, 0.75, 0.504, 0.75, 0.6169, 0.0, 0.6169, 0.0, 0.6169, 0.0, 0.6169, 0.0, 0.5121, 0.75, 0.5121, 0.75, 0.5121, 0.75, 0.5121, 0.75, 0.3992, 0.5, 0.3992, 0.5, 0.3992, 0.5, 0.3992, 0.5, 0.496, 0.75, 0.496, 0.75, 0.496, 0.75, 0.496, 0.75, 0.6089, 0.0, 0.6089, 0.0, 0.6089, 0.0, 0.6089, 0.0, 0.5202, 0.75, 0.5202, 0.75, 0.5202, 0.75, 0.5202, 0.75, 0.4073, 0.5, 0.4073, 0.5, 0.4073, 0.5, 0.4073, 0.5, 0.4879, 0.75, 0.4879, 0.75, 0.4879, 0.75, 0.4879, 0.75, 0.6008, 0.0, 0.6008, 0.0, 0.6008, 0.0, 0.6008, 0.0, 0.5282, 0.75, 0.5282, 0.75, 0.5282, 0.75, 0.5282, 0.75, 0.4153, 0.5, 0.4153, 0.5, 0.4153, 0.5, 0.4153, 0.5, 0.4798, 0.75, 0.4798, 0.75, 0.4798, 0.75, 0.4798, 0.75, 0.5927, 0.0, 0.5927, 0.0, 0.5927, 0.0, 0.5927, 0.0, 0.5363, 0.75, 0.5363, 0.75, 0.5363, 0.75, 0.5363, 0.75, 0.4234, 0.5, 0.4234, 0.5, 0.4234, 0.5, 0.4234, 0.5, 0.4718, 0.75, 0.4718, 0.75, 0.4718, 0.75, 0.4718, 0.75, 0.5847, 0.0, 0.5847, 0.0, 0.5847, 0.0, 0.5847, 0.0, 0.5444, 0.75, 0.5444, 0.75, 0.5444, 0.75, 0.5444, 0.75, 0.4315, 0.5, 0.4315, 0.5, 0.4315, 0.5, 0.4315, 0.5, 0.4637, 0.75, 0.4637, 0.75, 0.4637, 0.75, 0.4637, 0.75, 0.5766, 0.0, 0.5766, 0.0, 0.5766, 0.0, 0.5766, 0.0, 0.5524, 0.75, 0.5524, 0.75, 0.5524, 0.75, 0.5524, 0.75, 0.4395, 0.5, 0.4395, 0.5, 0.4395, 0.5, 0.4395, 0.5, 0.4556, 0.75, 0.4556, 0.75, 0.4556, 0.75, 0.4556, 0.75, 0.5685, 0.0, 0.5685, 0.0, 0.5685, 0.0, 0.5685, 0.0, 0.5605, 0.75, 0.5605, 0.75, 0.5605, 0.75, 0.5605, 0.75, 0.4476, 0.5, 0.4476, 0.5, 0.4476, 0.5, 0.4476, 0.5, 0.4476, 0.75, 0.4476, 0.75, 0.4476, 0.75, 0.4476, 0.75, 0.5605, 0.0, 0.5605, 0.0, 0.5605, 0.0, 0.5605, 0.0, 0.5685, 0.75, 0.5685, 0.75, 0.5685, 0.75, 0.5685, 0.75, 0.4556, 0.5, 0.4556, 0.5, 0.4556, 0.5, 0.4556, 0.5, 0.4395, 0.75, 0.4395, 0.75, 0.4395, 0.75, 0.4395, 0.75, 0.5524, 0.0, 0.5524, 0.0, 0.5524, 0.0, 0.5524, 0.0, 0.5766, 0.75, 0.5766, 0.75, 0.5766, 0.75, 0.5766, 0.75, 0.4637, 0.5, 0.4637, 0.5, 0.4637, 0.5, 0.4637, 0.5, 0.4315, 0.75, 0.4315, 0.75, 0.4315, 0.75, 0.4315, 0.75, 0.5444, 0.0, 0.5444, 0.0, 0.5444, 0.0, 0.5444, 0.0, 0.5847, 0.75, 0.5847, 0.75, 0.5847, 0.75, 0.5847, 0.75, 0.4718, 0.5, 0.4718, 0.5, 0.4718, 0.5, 0.4718, 0.5, 0.4234, 0.75, 0.4234, 0.75, 0.4234, 0.75, 0.4234, 0.75, 0.5363, 0.0, 0.5363, 0.0, 0.5363, 0.0, 0.5363, 0.0, 0.5927, 0.75, 0.5927, 0.75, 0.5927, 0.75, 0.5927, 0.75, 0.4798, 0.5, 0.4798, 0.5, 0.4798, 0.5, 0.4798, 0.5, 0.4153, 0.75, 0.4153, 0.75, 0.4153, 0.75, 0.4153, 0.75, 0.5282, 0.0, 0.5282, 0.0, 0.5282, 0.0, 0.5282, 0.0, 0.6008, 0.75, 0.6008, 0.75, 0.6008, 0.75, 0.6008, 0.75, 0.4879, 0.5, 0.4879, 0.5, 0.4879, 0.5, 0.4879, 0.5, 0.4073, 0.75, 0.4073, 0.75, 0.4073, 0.75, 0.4073, 0.75, 0.5202, 0.0, 0.5202, 0.0, 0.5202, 0.0, 0.5202, 0.0, 0.6089, 0.75, 0.6089, 0.75, 0.6089, 0.75, 0.6089, 0.75, 0.496, 0.5, 0.496, 0.5, 0.496, 0.5, 0.496, 0.5, 0.3992, 0.75, 0.3992, 0.75, 0.3992, 0.75, 0.3992, 0.75, 0.5121, 0.0, 0.5121, 0.0, 0.5121, 0.0, 0.5121, 0.0, 0.6169, 0.75, 0.6169, 0.75, 0.6169, 0.75, 0.6169, 0.75, 0.504, 0.5, 0.504, 0.5, 0.504, 0.5, 0.504, 0.5, 0.3911, 0.75, 0.3911, 0.75, 0.3911, 0.75, 0.3911, 0.75, 0.504, 0.0, 0.504, 0.0, 0.504, 0.0, 0.504, 0.0, 0.6169, 0.5, 0.6169, 0.5, 0.6169, 0.5, 0.6169, 0.5, 0.5121, 0.5, 0.5121, 0.5, 0.5121, 0.5, 0.5121, 0.5, 0.3831, 0.75, 0.3831, 0.75, 0.3831, 0.75, 0.3831, 0.75, 0.496, 0.0, 0.496, 0.0, 0.496, 0.0, 0.496, 0.0, 0.6089, 0.5, 0.6089, 0.5, 0.6089, 0.5, 0.6089, 0.5, 0.5202, 0.5, 0.5202, 0.5, 0.5202, 0.5, 0.5202, 0.5, 0.3831, 0.75, 0.3831, 1.0, 0.3831, 1.0, 0.3831, 0.75, 0.4879, 0.0, 0.4879, 0.0, 0.4879, 0.0, 0.4879, 0.0, 0.6008, 0.5, 0.6008, 0.5, 0.6008, 0.5, 0.6008, 0.5, 0.5282, 0.5, 0.5282, 0.5, 0.5282, 0.5, 0.5282, 0.5, 0.3911, 0.75, 0.3911, 1.0, 0.3911, 1.0, 0.3911, 0.75, 0.4798, 0.0, 0.4798, 0.0, 0.4798, 0.0, 0.4798, 0.0, 0.5927, 0.5, 0.5927, 0.5, 0.5927, 0.5, 0.5927, 0.5, 0.5363, 0.5, 0.5363, 0.5, 0.5363, 0.5, 0.5363, 0.5, 0.3992, 0.75, 0.3992, 1.0, 0.3992, 1.0, 0.3992, 0.75, 0.4718, 0.0, 0.4718, 0.0, 0.4718, 0.0, 0.4718, 0.0, 0.5847, 0.5, 0.5847, 0.5, 0.5847, 0.5, 0.5847, 0.5, 0.5444, 0.5, 0.5444, 0.5, 0.5444, 0.5, 0.5444, 0.5, 0.4073, 0.75, 0.4073, 1.0, 0.4073, 1.0, 0.4073, 0.75, 0.4637, 0.0, 0.4637, 0.0, 0.4637, 0.0, 0.4637, 0.0, 0.5766, 0.5, 0.5766, 0.5, 0.5766, 0.5, 0.5766, 0.5, 0.5524, 0.5, 0.5524, 0.5, 0.5524, 0.5, 0.5524, 0.5])
me_cube.materials.append(mat_building_metal)
me_cube.materials.append(mat_glass)
me_cube.use_remesh_preserve_volume = False
me_cube.use_remesh_preserve_attributes = False
me_cube.use_mirror_vertex_groups = False
me_cube.update()

# ---- objects
ob_skyscraper07 = bpy.data.objects.new('skyscraper07', me_cube)

# ---- transforms, parenting, visibility, modifiers, constraints
ob_skyscraper07.location = (0.0, 0.0, 0.0)
ob_skyscraper07.lock_rotations_4d = False
ob_skyscraper07.empty_display_type = 'ARROWS'
ob_skyscraper07.lineart.crease_threshold = 0.0

# ---- collection membership
col_skyscraper07.objects.link(ob_skyscraper07)

# ---- scene / render settings (as saved in the file)
scene.frame_start = 1; scene.frame_end = 250; scene.frame_set(1)
scene.render.engine = 'BLENDER_EEVEE_NEXT'
scene.cycles.use_denoising = False
scene.cycles.samples = 128
scene.cycles.sampling_pattern = 'TABULATED_SOBOL'
scene.cycles.use_adaptive_sampling = False
scene.cycles.use_light_tree = False
scene.view_settings.view_transform = 'Filmic'
bpy.context.view_layer.update()

# ---- added for rendering (the .blend has no active camera and no usable light): camera, sun
cam_auto = bpy.data.cameras.new('AutoCamera')
cam_auto.lens = 50.0
cam_auto.sensor_width = 36.0
cam_auto.clip_end = 1406.68
ob_auto_camera = bpy.data.objects.new('AutoCamera', cam_auto)
scene.collection.objects.link(ob_auto_camera)
ob_auto_camera.location = (80.1529, -96.1834, 97.5175)
ob_auto_camera.rotation_euler = (1.09748, -7.21219e-08, 0.694738)
scene.camera = ob_auto_camera
light_auto_sun = bpy.data.lights.new('AutoSun', 'SUN')
light_auto_sun.energy = 3.0
light_auto_sun.angle = 0.0523599
ob_auto_sun = bpy.data.objects.new('AutoSun', light_auto_sun)
scene.collection.objects.link(ob_auto_sun)
ob_auto_sun.rotation_euler = (0.872665, 0.174533, 0.523599)
bpy.context.view_layer.update()
